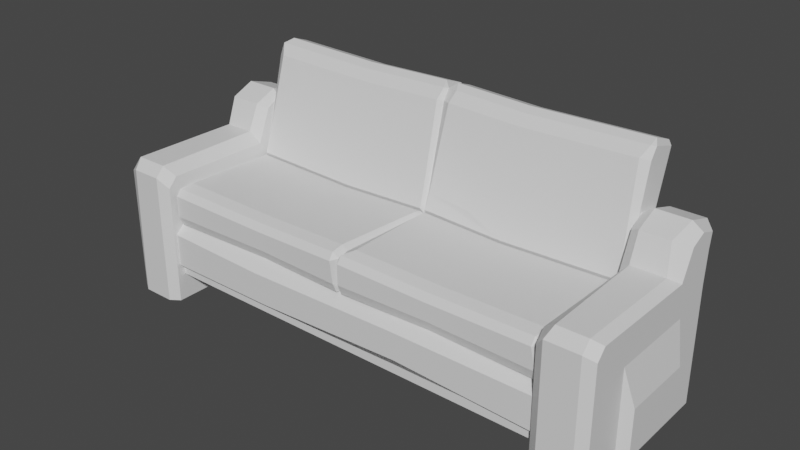 # Source: 05_couch.blend  (saved by Blender 3.3.6; exported with 4.5.12 LTS)
import bpy
from mathutils import Matrix  # noqa: F401  (used for matrix-valued properties, if any)

bpy.ops.wm.read_factory_settings(use_empty=True)
scene = bpy.context.scene
scene.name = 'Scene'

# ---- collections
col_collection = bpy.data.collections.new('Collection'); scene.collection.children.link(col_collection)

# ---- materials (node trees are filled in below, after node groups)
mat_part_a = bpy.data.materials.new('Part_A')
mat_part_a.use_transparent_shadow = False

# ---- material node trees
mat_part_a.use_nodes = True; mat_part_a.node_tree.nodes.clear()
_N = mat_part_a.node_tree.nodes; _L = mat_part_a.node_tree.links
n0 = _N.new('ShaderNodeBsdfPrincipled'); n0.name = 'Principled BSDF'; n0.location = (10, 300)
n0.distribution = 'GGX'
n0.subsurface_method = 'RANDOM_WALK_SKIN'
n0.inputs[3].default_value = 1.45
n0.inputs[27].default_value = (0.0, 0.0, 0.0, 1.0)
n0.inputs[28].default_value = 1.0
n1 = _N.new('ShaderNodeOutputMaterial'); n1.name = 'Material Output'; n1.location = (300, 300)
_L.new(n0.outputs[0], n1.inputs[0])
n1.is_active_output = True

# ---- world
world_world = bpy.data.worlds.new('World'); scene.world = world_world
world_world.use_nodes = True; world_world.node_tree.nodes.clear()
_N = world_world.node_tree.nodes; _L = world_world.node_tree.links
n0 = _N.new('ShaderNodeOutputWorld'); n0.name = 'World Output'; n0.location = (300, 300)
n1 = _N.new('ShaderNodeBackground'); n1.name = 'Background'; n1.location = (10, 300)
n1.inputs[0].default_value = (0.05088, 0.05088, 0.05088, 1.0)
_L.new(n1.outputs[0], n0.inputs[0])
n0.is_active_output = True
world_world.color = (0.05088, 0.05088, 0.05088)
world_world.use_sun_shadow = False
world_world.sun_shadow_jitter_overblur = 0.0

# ---- meshes
me_x = bpy.data.meshes.new('메쉬')
me_x.from_pydata([(-93.6, 37.34, 35.47), (93.6, 37.34, 35.47), (-93.6, 37.34, 30.3), (93.6, 37.34, 30.3), (-93.6, 16.57, 38.01), (93.6, 16.57, 38.01), (-93.6, 12.45, 38.01), (93.6, 12.45, 38.01), (-93.6, 3.489, 8.418), (93.6, 3.489, 8.418), (93.6, 11.19, 8.418), (-93.6, 11.19, 8.418), (93.6, 17.82, 40.37), (-93.6, 17.82, 40.37), (93.6, 32.66, 40.37), (-93.6, 32.66, 40.37), (28.11, 3.489, 8.418), (28.11, 11.19, 8.418), (28.11, 12.45, 38.01), (28.11, 16.57, 38.01), (30.2, 20.45, 40.37), (28.11, 32.66, 40.37), (28.11, 37.34, 35.47), (28.11, 37.34, 30.3), (-39.13, 3.489, 8.418), (-39.13, 11.19, 8.418), (-39.13, 12.45, 38.01), (-39.13, 16.57, 38.01), (-39.13, 17.82, 40.37), (-44.16, 31.22, 40.37), (-39.13, 37.34, 35.47), (-39.13, 37.34, 30.3), (-93.6, 3.489, -22.36), (93.2, 3.489, -22.36), (-93.6, 55.9, -22.36), (93.2, 55.9, -22.36), (-93.6, 50.07, -32.0), (93.2, 50.07, -32.0), (-93.6, 3.489, -32.0), (93.2, 3.489, -32.0), (-4.61, 55.9, -22.36), (28.5, 46.2, -32.0), (-4.61, 3.489, -32.0), (-4.61, 3.489, -22.36), (-0.1748, 37.07, 34.04), (1.078, 37.07, 37.1), (1.078, 41.84, 39.06), (92.13, 37.07, 37.1), (93.6, 37.07, 35.68), (92.13, 41.84, 39.06), (1.078, 54.1, 36.59), (-0.1748, 52.14, 36.59), (1.078, 51.16, 39.06), (93.6, 52.14, 36.59), (90.01, 54.1, 36.59), (90.01, 51.16, 39.06), (-0.1749, 51.4, -15.94), (-0.1748, 51.16, -14.0), (1.078, 53.12, -14.0), (93.6, 51.16, -14.0), (93.6, 51.4, -15.94), (92.13, 53.12, -14.0), (92.13, 55.39, 31.45), (4.25, 55.39, 31.45), (-0.1748, 53.43, 31.45), (93.6, 53.43, 31.45), (-93.6, 37.07, 35.68), (-92.48, 37.07, 37.1), (-92.48, 41.42, 39.06), (-1.428, 37.07, 37.1), (-1.428, 41.42, 39.06), (-92.48, 54.1, 36.59), (-93.6, 52.14, 36.59), (-92.48, 51.16, 39.06), (-3.326, 54.1, 36.59), (-2.904, 51.16, 39.06), (-93.6, 51.4, -15.94), (-93.6, 51.16, -14.0), (-92.48, 53.12, -14.0), (-1.428, 53.12, -14.0), (-2.817, 55.39, 31.45), (-90.19, 55.39, 31.45), (-93.6, 53.43, 31.45), (-0.1748, 49.99, -28.09), (1.078, 49.42, -29.97), (92.13, 49.42, -29.97), (93.6, 49.99, -28.09), (1.078, 54.08, -14.61), (-0.1748, 53.51, -16.48), (93.6, 53.51, -16.48), (92.13, 54.08, -14.61), (2.852, 104.7, -33.52), (-0.1748, 102.4, -31.3), (4.985, 103.0, -29.43), (93.6, 102.4, -31.3), (92.13, 104.7, -33.52), (92.13, 103.0, -29.43), (1.078, 98.33, -44.79), (-0.1748, 98.9, -42.91), (1.078, 100.8, -43.48), (93.6, 98.9, -42.91), (92.13, 98.33, -44.79), (92.13, 100.8, -43.48), (93.6, 97.72, -28.14), (93.6, 82.59, -37.97), (92.13, 82.03, -39.85), (1.078, 82.03, -39.85), (-0.1748, 82.59, -37.97), (-0.1748, 97.72, -28.14), (3.506, 98.29, -26.27), (89.67, 98.29, -26.27), (-93.6, 49.99, -28.09), (-92.48, 49.42, -29.97), (-1.428, 49.42, -29.97), (-92.48, 54.08, -14.61), (-93.6, 53.51, -16.48), (-1.428, 54.08, -14.61), (-90.19, 104.7, -33.52), (-93.6, 102.4, -31.3), (-92.48, 103.0, -29.43), (-3.191, 104.7, -33.52), (-1.428, 103.0, -29.43), (-92.48, 98.33, -44.79), (-93.6, 98.9, -42.91), (-92.48, 100.8, -43.48), (-1.428, 98.33, -44.79), (-3.191, 100.8, -43.48), (-1.428, 82.03, -39.85), (-92.48, 82.03, -39.85), (-93.6, 82.59, -37.97), (-93.6, 97.72, -28.14), (-90.19, 98.29, -26.27), (-2.45, 98.29, -26.27), (-93.6, 60.57, -18.86), (-92.01, 61.13, -16.99), (-1.636, 61.13, -16.99), (-0.1748, 60.57, -18.86), (1.574, 61.13, -16.99), (91.63, 61.13, -16.99), (93.6, 60.57, -18.86), (-93.6, 51.61, -7.831), (-91.98, 53.57, -7.831), (-1.733, 53.57, -7.831), (-0.1748, 51.61, -7.831), (1.776, 53.57, -7.831), (92.13, 53.57, -7.831), (93.6, 51.61, -7.831), (39.06, 47.92, -29.97), (39.06, 82.03, -39.85), (36.85, 97.24, -44.45), (36.85, 99.69, -43.14), (37.88, 103.6, -33.19), (39.13, 101.9, -29.09), (37.24, 97.21, -25.93), (39.14, 59.63, -16.99), (39.06, 52.57, -14.61), (38.94, 49.9, -15.94), (39.06, 51.62, -14.0), (39.46, 52.07, -7.831), (45.53, 53.89, 30.09), (42.8, 52.6, 35.23), (42.8, 49.66, 37.7), (43.68, 41.84, 37.7), (43.68, 37.07, 35.74), (-42.04, 47.92, -29.97), (-42.04, 82.03, -39.85), (-43.23, 97.19, -44.79), (-44.21, 99.63, -43.48), (-43.19, 103.5, -33.52), (-43.23, 101.8, -29.43), (-42.78, 97.15, -26.27), (-41.95, 59.63, -16.99), (-42.04, 52.57, -14.61), (-41.85, 49.9, -15.94), (-42.04, 51.62, -14.0), (-49.82, 52.07, -6.542), (-41.79, 53.89, 30.14), (-43.09, 52.6, 35.28), (-42.86, 49.66, 37.75), (-42.04, 41.42, 37.75), (-42.04, 37.07, 35.79), (69.74, 53.52, -4.932), (-1.732, 53.1, -14.0), (-29.57, 53.12, -4.932), (-29.26, 61.66, -17.4), (-77.94, 59.12, -16.9), (20.78, 58.54, -18.01), (75.01, 62.6, -17.62), (17.43, 52.89, -5.536), (-74.38, 53.04, -10.06), (-121.0, 9.317, 19.63), (-117.1, 9.317, 23.02), (-121.0, 28.83, 19.63), (-117.1, 46.19, 23.02), (-121.0, 28.83, -13.43), (-117.1, 46.19, -16.82), (-121.0, 9.317, -13.43), (-117.1, 9.317, -16.82), (-112.8, 0.0, 44.79), (-93.6, 0.0, 41.75), (-111.6, 60.16, 44.79), (-93.6, 55.34, 41.75), (-112.8, 63.96, -10.95), (-93.6, 59.14, -12.05), (-112.8, 0.0, -15.96), (-93.6, 0.0, -15.96), (-112.8, 53.01, -36.91), (-93.6, 53.01, -34.14), (-93.6, 0.0, -34.14), (-112.8, 0.0, -36.91), (-112.8, 76.42, -15.54), (-93.6, 74.26, -18.34), (-93.6, 70.55, -38.08), (-112.8, 70.55, -40.85), (-112.8, 80.96, -26.24), (-93.6, 78.45, -25.38), (-93.6, 75.31, -36.03), (-112.8, 76.99, -38.79), (-112.8, 64.62, 40.62), (-93.6, 59.8, 37.58), (-117.1, 0.0, 42.06), (-117.1, 57.63, 42.06), (-117.1, 62.09, 37.89), (-117.1, 61.43, -14.78), (-117.1, 0.0, -15.96), (-117.1, 53.01, -33.11), (-117.1, 0.0, -33.11), (-117.1, 73.88, -20.51), (-117.1, 67.56, -33.96), (-117.1, 76.94, -27.44), (-117.1, 74.46, -35.0), (-112.8, 9.317, 44.79), (-117.1, 9.317, 42.06), (-117.1, 9.317, -17.32), (-117.1, 9.317, -33.11), (-112.8, 9.317, -36.91), (-93.6, 9.317, -34.14), (-93.6, 9.317, -15.96), (-93.6, 9.317, 41.75), (-97.88, 76.42, -15.54), (-97.88, 80.96, -26.24), (-97.88, 76.99, -38.79), (-97.88, 70.55, -40.85), (-97.88, 53.01, -36.91), (-97.88, 9.317, -36.91), (-97.88, 0.0, -36.91), (-97.88, 0.0, -15.96), (-97.88, 0.0, 44.79), (-97.88, 9.317, 44.79), (-97.88, 60.16, 44.79), (-97.88, 64.62, 40.62), (-99.04, 63.96, -10.95), (121.0, 9.317, 19.63), (117.1, 9.317, 23.02), (121.0, 28.83, 19.63), (117.1, 46.19, 23.02), (121.0, 28.83, -13.43), (117.1, 46.19, -16.82), (121.0, 9.317, -13.43), (117.1, 9.317, -16.82), (112.8, 0.0, 44.79), (93.6, 0.0, 41.75), (112.8, 60.16, 44.79), (93.6, 55.34, 41.75), (112.8, 63.96, -10.95), (93.6, 59.14, -12.05), (112.8, 0.0, -15.96), (93.6, 0.0, -15.96), (112.8, 53.01, -36.91), (93.6, 53.01, -34.14), (93.6, 0.0, -34.14), (112.8, 0.0, -36.91), (110.9, 76.42, -15.54), (93.6, 74.26, -18.34), (93.6, 70.55, -38.08), (112.8, 70.55, -40.85), (112.8, 80.96, -26.24), (93.6, 78.45, -25.38), (93.6, 75.31, -36.03), (112.8, 76.99, -38.79), (112.8, 64.62, 40.62), (93.6, 59.8, 37.58), (117.1, 0.0, 42.06), (117.1, 57.63, 42.06), (117.1, 62.09, 37.89), (117.1, 61.43, -14.78), (117.1, 0.0, -15.96), (117.1, 53.01, -33.11), (117.1, 0.0, -33.11), (117.1, 73.88, -20.51), (117.1, 67.56, -33.96), (117.1, 76.94, -27.44), (117.1, 74.46, -35.0), (112.8, 9.317, 44.79), (117.1, 9.317, 42.06), (117.1, 9.317, -17.32), (117.1, 9.317, -33.11), (112.8, 9.317, -36.91), (93.6, 9.317, -34.14), (93.6, 9.317, -15.96), (93.6, 9.317, 41.75), (97.88, 76.42, -15.54), (97.88, 80.96, -26.24), (97.88, 76.99, -38.79), (97.88, 70.55, -40.85), (97.88, 53.01, -36.91), (97.88, 9.317, -36.91), (97.88, 0.0, -36.91), (97.88, 0.0, -15.96), (97.88, 0.0, 44.79), (97.88, 9.317, 44.79), (97.88, 60.16, 44.79), (99.65, 64.62, 40.62), (97.88, 63.96, -10.95)], [], [(8, 24, 25, 11), (0, 30, 31, 2), (13, 28, 29, 15), (6, 26, 27, 4), (26, 6, 11, 25), (4, 27, 28, 13), (30, 0, 15, 29), (16, 9, 10, 17), (7, 18, 17, 10), (19, 18, 7, 5), (20, 19, 5, 12), (21, 20, 12, 14), (1, 22, 21, 14), (23, 22, 1, 3), (24, 16, 17, 25), (18, 26, 25, 17), (27, 26, 18, 19), (28, 27, 19, 20), (29, 28, 20, 21), (22, 30, 29, 21), (31, 30, 22, 23), (34, 40, 41, 36), (36, 41, 42, 38), (38, 42, 43, 32), (33, 39, 37, 35), (38, 32, 34, 36), (40, 35, 37, 41), (42, 41, 37, 39), (43, 42, 39, 33), (49, 55, 161, 162), (54, 62, 159, 160), (162, 163, 47, 49), (44, 46, 52, 51), (49, 48, 53, 55), (51, 50, 63, 64), (160, 161, 55, 54), (54, 53, 65, 62), (156, 157, 61, 60), (44, 45, 46), (47, 48, 49), (50, 51, 52), (53, 54, 55), (56, 57, 58), (59, 60, 61), (157, 181, 145, 61), (57, 143, 144, 58), (61, 145, 146, 59), (70, 75, 178, 179), (74, 80, 176, 177), (179, 180, 69, 70), (66, 68, 73, 72), (70, 44, 51, 75), (72, 71, 81, 82), (177, 178, 75, 74), (74, 51, 64, 80), (173, 174, 182, 79, 56), (66, 67, 68), (69, 44, 70), (71, 72, 73), (51, 74, 75), (76, 77, 78), (57, 56, 79), (182, 183, 142, 79), (77, 140, 141, 78), (79, 142, 143, 57), (149, 101, 105, 148), (110, 96, 152, 153), (95, 102, 150, 151), (106, 107, 98, 97), (104, 105, 101, 100), (108, 109, 93, 92), (155, 156, 60, 90), (110, 103, 94, 96), (92, 91, 99, 98), (151, 152, 96, 95), (95, 94, 100, 102), (149, 150, 102, 101), (87, 88, 56), (89, 90, 60), (91, 92, 93), (94, 95, 96), (97, 98, 99), (100, 101, 102), (85, 105, 104, 86), (148, 105, 85, 147), (83, 107, 106, 84), (137, 109, 108, 136), (110, 153, 154, 187), (139, 103, 110, 138), (166, 125, 127, 165), (132, 121, 169, 170), (120, 126, 167, 168), (128, 129, 123, 122), (107, 127, 125, 98), (130, 131, 119, 118), (172, 173, 56, 116), (132, 108, 92, 121), (118, 117, 124, 123), (168, 169, 121, 120), (120, 92, 98, 126), (166, 167, 126, 125), (114, 115, 76), (88, 116, 56), (117, 118, 119), (92, 120, 121), (122, 123, 124), (98, 125, 126), (113, 127, 107, 83), (165, 127, 113, 164), (111, 129, 128, 112), (134, 131, 130, 133), (132, 170, 171, 184), (136, 108, 132, 135), (114, 134, 133, 115), (172, 184, 171), (88, 136, 135, 116), (87, 137, 136, 88), (90, 187, 154, 155), (89, 139, 138, 90), (140, 82, 81, 141), (176, 80, 142, 183), (143, 142, 80, 64), (144, 143, 64, 63), (181, 62, 145), (146, 145, 62, 65), (106, 148, 147, 84), (97, 149, 148, 106), (97, 99, 150, 149), (151, 150, 99, 91), (91, 93, 152, 151), (153, 152, 93, 109), (186, 109, 137), (155, 186, 137, 87), (87, 56, 156, 155), (56, 58, 157, 156), (144, 188, 157, 58), (63, 159, 158, 188), (160, 159, 63, 50), (50, 52, 161, 160), (162, 161, 52, 46), (46, 45, 163, 162), (128, 165, 164, 112), (122, 166, 165, 128), (122, 124, 167, 166), (168, 167, 124, 117), (117, 119, 169, 168), (170, 169, 119, 131), (185, 170, 131, 134), (172, 171, 185, 114), (114, 76, 173, 172), (76, 78, 174, 173), (141, 189, 78), (189, 176, 175), (177, 176, 81, 71), (71, 73, 178, 177), (179, 178, 73, 68), (68, 67, 180, 179), (158, 181, 157), (159, 62, 181, 158), (175, 183, 182, 174), (176, 183, 175), (135, 184, 172, 116), (132, 184, 135), (114, 185, 134), (171, 170, 185), (155, 154, 186), (154, 153, 109, 186), (138, 187, 90), (110, 187, 138), (157, 188, 158), (63, 188, 144), (81, 176, 189, 141), (78, 189, 175, 174), (103, 139, 86, 104), (94, 103, 104, 100), (130, 118, 123, 129), (133, 130, 129, 111), (190, 191, 193, 192), (192, 193, 195, 194), (194, 195, 197, 196), (196, 197, 191, 190), (196, 190, 192, 194), (198, 247, 248, 231), (200, 249, 250, 218), (235, 244, 245, 209), (246, 247, 198, 204), (237, 238, 199, 205), (224, 220, 232, 233), (214, 240, 241, 217), (237, 205, 208, 236), (246, 204, 209, 245), (224, 233, 234, 226), (202, 251, 239, 210), (203, 207, 212, 211), (243, 206, 213, 242), (225, 223, 227, 228), (210, 239, 240, 214), (211, 212, 216, 215), (242, 213, 217, 241), (228, 227, 229, 230), (202, 218, 250, 251), (198, 231, 232, 220), (200, 218, 222, 221), (235, 209, 226, 234), (209, 204, 224, 226), (202, 210, 227, 223), (213, 206, 225, 228), (210, 214, 229, 227), (214, 217, 230, 229), (217, 213, 228, 230), (218, 202, 223, 222), (224, 204, 198, 220), (231, 200, 221, 232), (232, 221, 222, 223, 233), (234, 233, 223, 225), (206, 235, 234, 225), (206, 243, 244, 235), (203, 237, 236, 207), (219, 201, 238, 237, 203), (231, 248, 249, 200), (239, 211, 215, 240), (241, 240, 215, 216), (212, 242, 241, 216), (207, 243, 242, 212), (244, 243, 207, 236), (245, 244, 236, 208), (205, 246, 245, 208), (205, 199, 247, 246), (248, 247, 199, 238), (249, 248, 238, 201), (250, 249, 201, 219), (251, 250, 219, 203), (239, 251, 203, 211), (252, 254, 255, 253), (254, 256, 257, 255), (256, 258, 259, 257), (258, 252, 253, 259), (258, 256, 254, 252), (260, 293, 310, 309), (262, 280, 312, 311), (297, 271, 307, 306), (276, 279, 303, 302), (299, 298, 270, 267), (308, 307, 271, 266), (286, 288, 296, 295), (264, 272, 301, 313), (265, 273, 274, 269), (305, 304, 275, 268), (287, 290, 289, 285), (272, 276, 302, 301), (273, 277, 278, 274), (304, 303, 279, 275), (290, 292, 291, 289), (282, 286, 295, 294), (308, 266, 260, 309), (299, 267, 261, 300), (264, 313, 312, 280), (282, 260, 266, 286), (260, 282, 294, 293), (262, 283, 284, 280), (297, 296, 288, 271), (271, 288, 286, 266), (264, 285, 289, 272), (275, 290, 287, 268), (272, 289, 291, 276), (276, 291, 292, 279), (279, 292, 290, 275), (280, 284, 285, 264), (293, 294, 283, 262), (294, 295, 285, 284, 283), (296, 287, 285, 295), (268, 287, 296, 297), (268, 297, 306, 305), (265, 269, 298, 299), (281, 265, 299, 300, 263), (293, 262, 311, 310), (301, 302, 277, 273), (303, 278, 277, 302), (274, 278, 303, 304), (269, 274, 304, 305), (306, 298, 269, 305), (307, 270, 298, 306), (267, 270, 307, 308), (261, 267, 308, 309), (310, 300, 261, 309), (311, 263, 300, 310), (312, 281, 263, 311), (313, 265, 281, 312), (301, 273, 265, 313), (24, 8, 32, 43), (9, 16, 43, 33), (24, 43, 16)])
me_x.polygons.foreach_set('use_smooth', [True] * 292)
_k = set([(0, 30), (1, 22), (4, 27), (5, 19), (6, 26), (7, 18), (8, 24), (9, 16), (10, 17), (11, 25), (12, 20), (13, 28), (14, 21), (15, 29), (16, 24), (17, 25), (18, 26), (19, 27), (20, 28), (21, 29), (22, 30), (32, 38), (32, 43), (33, 39), (34, 36), (35, 37), (36, 38), (36, 41), (37, 39), (37, 41), (38, 42), (39, 42), (44, 46), (44, 51), (44, 70), (45, 46), (46, 52), (46, 162), (47, 49), (48, 49), (49, 55), (49, 162), (50, 51), (50, 52), (50, 63), (50, 160), (51, 52), (51, 64), (51, 74), (51, 75), (52, 161), (53, 54), (53, 55), (54, 55), (54, 62), (54, 160), (55, 161), (56, 57), (56, 58), (56, 79), (56, 87), (56, 88), (56, 116), (56, 156), (56, 173), (57, 58), (57, 79), (57, 143), (58, 144), (58, 157), (59, 61), (60, 61), (60, 90), (60, 156), (61, 145), (61, 157), (62, 65), (62, 145), (62, 159), (63, 64), (63, 144), (63, 159), (64, 80), (64, 143), (66, 68), (67, 68), (68, 73), (68, 179), (69, 70), (70, 75), (70, 179), (71, 72), (71, 73), (71, 81), (71, 177), (72, 73), (73, 178), (74, 75), (74, 80), (74, 177), (75, 178), (76, 78), (76, 114), (76, 173), (77, 78), (78, 141), (78, 174), (79, 142), (79, 182), (80, 142), (80, 176), (81, 82), (81, 141), (81, 176), (83, 107), (84, 106), (85, 105), (86, 104), (87, 88), (87, 137), (87, 155), (88, 116), (88, 136), (89, 90), (90, 138), (90, 155), (91, 92), (91, 93), (91, 99), (91, 151), (92, 93), (92, 98), (92, 108), (92, 120), (92, 121), (93, 109), (93, 152), (94, 95), (94, 96), (94, 100), (94, 103), (95, 96), (95, 102), (95, 151), (96, 110), (96, 152), (97, 98), (97, 99), (97, 106), (97, 149), (98, 99), (98, 107), (98, 125), (98, 126), (99, 150), (100, 101), (100, 102), (100, 104), (101, 102), (101, 105), (101, 149), (102, 150), (103, 110), (103, 139), (108, 109), (108, 132), (108, 136), (109, 137), (109, 153), (110, 138), (110, 153), (111, 129), (112, 128), (113, 127), (114, 115), (114, 134), (114, 172), (116, 135), (116, 172), (117, 118), (117, 119), (117, 124), (117, 168), (118, 119), (118, 123), (118, 130), (119, 131), (119, 169), (120, 121), (120, 126), (120, 168), (121, 132), (121, 169), (122, 123), (122, 124), (122, 128), (122, 166), (123, 124), (123, 129), (124, 167), (125, 126), (125, 127), (125, 166), (126, 167), (127, 165), (128, 165), (130, 131), (130, 133), (131, 134), (131, 170), (132, 135), (132, 170), (138, 139), (174, 182), (190, 191), (190, 192), (190, 196), (192, 193), (192, 194), (194, 195), (194, 196), (196, 197), (198, 220), (198, 231), (198, 247), (199, 205), (199, 238), (199, 247), (200, 218), (200, 221), (200, 231), (200, 249), (201, 219), (201, 238), (201, 249), (202, 210), (202, 218), (202, 223), (202, 251), (203, 211), (203, 219), (203, 251), (205, 208), (206, 213), (206, 225), (206, 235), (206, 243), (207, 212), (207, 236), (207, 243), (208, 236), (208, 245), (209, 226), (209, 235), (209, 245), (210, 214), (210, 227), (210, 239), (211, 215), (211, 239), (212, 216), (212, 242), (213, 217), (213, 228), (213, 242), (214, 217), (214, 229), (214, 240), (215, 216), (215, 240), (216, 241), (217, 230), (217, 241), (218, 222), (218, 250), (219, 250), (220, 224), (220, 232), (221, 222), (221, 232), (222, 223), (223, 227), (224, 226), (225, 228), (225, 234), (226, 234), (227, 229), (228, 230), (229, 230), (231, 232), (239, 240), (239, 251), (240, 241), (241, 242), (242, 243), (243, 244), (244, 245), (247, 248), (248, 249), (249, 250), (250, 251), (252, 253), (252, 254), (252, 258), (254, 255), (254, 256), (256, 257), (256, 258), (258, 259), (260, 282), (260, 293), (260, 309), (261, 267), (261, 300), (261, 309), (262, 280), (262, 283), (262, 293), (262, 311), (263, 281), (263, 300), (263, 311), (264, 272), (264, 280), (264, 285), (264, 313), (265, 273), (265, 281), (265, 313), (267, 270), (268, 275), (268, 287), (268, 297), (268, 305), (269, 274), (269, 298), (269, 305), (270, 298), (270, 307), (271, 288), (271, 297), (271, 307), (272, 276), (272, 289), (272, 301), (273, 277), (273, 301), (274, 278), (274, 304), (275, 279), (275, 290), (275, 304), (276, 279), (276, 291), (276, 302), (277, 278), (277, 302), (278, 303), (279, 292), (279, 303), (280, 284), (280, 312), (281, 312), (282, 286), (282, 294), (283, 284), (283, 294), (284, 285), (285, 289), (286, 288), (287, 290), (287, 296), (288, 296), (289, 291), (290, 292), (291, 292), (301, 302), (301, 313), (302, 303), (303, 304), (304, 305), (305, 306), (306, 307), (309, 310), (310, 311), (311, 312), (312, 313)])
me_x.attributes.new('sharp_edge', 'BOOLEAN', 'EDGE').data.foreach_set('value', [ (min(e.vertices), max(e.vertices)) in _k for e in me_x.edges])
_uv = me_x.uv_layers.new(name='map1')
_uv.uv.foreach_set('vector', [0.2342, 0.2777, 0.2342, 0.2777, 0.2342, 0.2777, 0.2342, 0.2777, 0.2694, 0.2777, 0.2694, 0.2777, 0.2694, 0.2777, 0.2694, 0.2777, 0.2694, 0.2777, 0.2694, 0.2777, 0.2694, 0.2777, 0.2694, 0.2777, 0.04764, 0.2086, 0.04764, 0.2086, 0.04764, 0.2086, 0.04764, 0.2086, 0.2342, 0.2777, 0.2342, 0.2777, 0.2342, 0.2777, 0.2342, 0.2777, 0.2694, 0.2777, 0.2694, 0.2777, 0.2694, 0.2777, 0.2694, 0.2777, 0.2694, 0.2777, 0.2694, 0.2777, 0.2694, 0.2777, 0.2694, 0.2777, 0.2342, 0.2777, 0.2342, 0.2777, 0.2342, 0.2777, 0.2342, 0.2777, 0.2342, 0.2777, 0.2342, 0.2777, 0.2342, 0.2777, 0.2342, 0.2777, 0.04764, 0.2086, 0.04764, 0.2086, 0.04764, 0.2086, 0.04764, 0.2086, 0.2694, 0.2777, 0.2694, 0.2777, 0.2694, 0.2777, 0.2694, 0.2777, 0.2694, 0.2777, 0.2694, 0.2777, 0.2694, 0.2777, 0.2694, 0.2777, 0.2694, 0.2777, 0.2694, 0.2777, 0.2694, 0.2777, 0.2694, 0.2777, 0.2694, 0.2777, 0.2694, 0.2777, 0.2694, 0.2777, 0.2694, 0.2777, 0.2342, 0.2777, 0.2342, 0.2777, 0.2342, 0.2777, 0.2342, 0.2777, 0.2342, 0.2777, 0.2342, 0.2777, 0.2342, 0.2777, 0.2342, 0.2777, 0.04764, 0.2086, 0.04764, 0.2086, 0.04764, 0.2086, 0.04764, 0.2086, 0.2694, 0.2777, 0.2694, 0.2777, 0.2694, 0.2777, 0.2694, 0.2777, 0.2694, 0.2777, 0.2694, 0.2777, 0.2694, 0.2777, 0.2694, 0.2777, 0.2694, 0.2777, 0.2694, 0.2777, 0.2694, 0.2777, 0.2694, 0.2777, 0.2694, 0.2777, 0.2694, 0.2777, 0.2694, 0.2777, 0.2694, 0.2777, 0.2348, 0.2994, 0.2348, 0.2994, 0.2348, 0.2994, 0.2348, 0.2994, 0.2348, 0.2994, 0.2348, 0.2994, 0.2348, 0.2994, 0.2348, 0.2994, 0.2348, 0.2994, 0.2348, 0.2994, 0.2348, 0.2994, 0.2348, 0.2994, 0.2348, 0.2994, 0.2348, 0.2994, 0.2348, 0.2994, 0.2348, 0.2994, 0.2348, 0.2994, 0.2348, 0.2994, 0.2348, 0.2994, 0.2348, 0.2994, 0.2348, 0.2994, 0.2348, 0.2994, 0.2348, 0.2994, 0.2348, 0.2994, 0.2348, 0.2994, 0.2348, 0.2994, 0.2348, 0.2994, 0.2348, 0.2994, 0.2348, 0.2994, 0.2348, 0.2994, 0.2348, 0.2994, 0.2348, 0.2994, 0.2087, 0.3045, 0.2087, 0.3045, 0.2087, 0.3045, 0.2087, 0.3045, 0.2087, 0.3045, 0.2087, 0.3045, 0.2087, 0.3045, 0.2087, 0.3045, 0.2087, 0.3045, 0.2087, 0.3045, 0.2087, 0.3045, 0.2087, 0.3045, 0.2087, 0.3045, 0.2087, 0.3045, 0.2087, 0.3045, 0.2087, 0.3045, 0.2087, 0.3045, 0.2087, 0.3045, 0.2087, 0.3045, 0.2087, 0.3045, 0.2087, 0.3045, 0.2087, 0.3045, 0.2087, 0.3045, 0.2087, 0.3045, 0.2087, 0.3045, 0.2087, 0.3045, 0.2087, 0.3045, 0.2087, 0.3045, 0.2087, 0.3045, 0.2087, 0.3045, 0.2087, 0.3045, 0.2087, 0.3045, 0.2091, 0.2793, 0.2091, 0.2793, 0.2091, 0.2793, 0.2091, 0.2793, 0.2087, 0.3045, 0.2087, 0.3045, 0.2087, 0.3045, 0.2087, 0.3045, 0.2087, 0.3045, 0.2087, 0.3045, 0.2087, 0.3045, 0.2087, 0.3045, 0.2087, 0.3045, 0.2087, 0.3045, 0.2087, 0.3045, 0.2087, 0.3045, 0.2091, 0.2793, 0.2091, 0.2793, 0.2091, 0.2793, 0.2091, 0.2793, 0.2091, 0.2793, 0.2091, 0.2793, 0.2091, 0.2793, 0.2091, 0.2793, 0.2091, 0.2793, 0.2091, 0.2793, 0.2091, 0.2793, 0.2091, 0.2793, 0.2091, 0.2793, 0.2091, 0.2793, 0.2091, 0.2793, 0.2091, 0.2793, 0.2091, 0.2793, 0.2091, 0.2793, 0.2087, 0.3045, 0.2087, 0.3045, 0.2087, 0.3045, 0.2087, 0.3045, 0.2087, 0.3045, 0.2087, 0.3045, 0.2087, 0.3045, 0.2087, 0.3045, 0.2087, 0.3045, 0.2087, 0.3045, 0.2087, 0.3045, 0.2087, 0.3045, 0.2087, 0.3045, 0.2087, 0.3045, 0.2087, 0.3045, 0.2087, 0.3045, 0.2087, 0.3045, 0.2087, 0.3045, 0.2087, 0.3045, 0.2087, 0.3045, 0.2087, 0.3045, 0.2087, 0.3045, 0.2087, 0.3045, 0.2087, 0.3045, 0.2087, 0.3045, 0.2087, 0.3045, 0.2087, 0.3045, 0.2087, 0.3045, 0.2087, 0.3045, 0.2087, 0.3045, 0.2087, 0.3045, 0.2087, 0.3045, 0.2091, 0.2793, 0.2091, 0.2793, 0.2091, 0.2793, 0.2091, 0.2793, 0.2091, 0.2793, 0.2087, 0.3045, 0.2087, 0.3045, 0.2087, 0.3045, 0.2087, 0.3045, 0.2087, 0.3045, 0.2087, 0.3045, 0.2087, 0.3045, 0.2087, 0.3045, 0.2087, 0.3045, 0.2087, 0.3045, 0.2087, 0.3045, 0.2087, 0.3045, 0.2091, 0.2793, 0.2091, 0.2793, 0.2091, 0.2793, 0.2091, 0.2793, 0.2091, 0.2793, 0.2091, 0.2793, 0.2091, 0.2793, 0.2091, 0.2793, 0.2091, 0.2793, 0.2091, 0.2793, 0.2091, 0.2793, 0.2091, 0.2793, 0.2091, 0.2793, 0.2091, 0.2793, 0.2091, 0.2793, 0.2091, 0.2793, 0.2091, 0.2793, 0.2091, 0.2793, 0.2087, 0.3045, 0.2087, 0.3045, 0.2087, 0.3045, 0.2087, 0.3045, 0.2087, 0.3045, 0.2087, 0.3045, 0.2087, 0.3045, 0.2087, 0.3045, 0.2087, 0.3045, 0.2087, 0.3045, 0.2087, 0.3045, 0.2087, 0.3045, 0.2087, 0.3045, 0.2087, 0.3045, 0.2087, 0.3045, 0.2087, 0.3045, 0.2087, 0.3045, 0.2087, 0.3045, 0.2087, 0.3045, 0.2087, 0.3045, 0.2087, 0.3045, 0.2087, 0.3045, 0.2087, 0.3045, 0.2087, 0.3045, 0.2091, 0.2793, 0.2091, 0.2793, 0.2091, 0.2793, 0.2091, 0.2793, 0.2087, 0.3045, 0.2087, 0.3045, 0.2087, 0.3045, 0.2087, 0.3045, 0.2087, 0.3045, 0.2087, 0.3045, 0.2087, 0.3045, 0.2087, 0.3045, 0.2087, 0.3045, 0.2087, 0.3045, 0.2087, 0.3045, 0.2087, 0.3045, 0.2087, 0.3045, 0.2087, 0.3045, 0.2087, 0.3045, 0.2087, 0.3045, 0.2087, 0.3045, 0.2087, 0.3045, 0.2087, 0.3045, 0.2087, 0.3045, 0.2091, 0.2793, 0.2091, 0.2793, 0.2091, 0.2793, 0.2091, 0.2793, 0.2091, 0.2793, 0.2091, 0.2793, 0.2087, 0.3045, 0.2087, 0.3045, 0.2087, 0.3045, 0.2087, 0.3045, 0.2087, 0.3045, 0.2087, 0.3045, 0.2087, 0.3045, 0.2087, 0.3045, 0.2087, 0.3045, 0.2087, 0.3045, 0.2087, 0.3045, 0.2087, 0.3045, 0.2087, 0.3045, 0.2087, 0.3045, 0.2087, 0.3045, 0.2087, 0.3045, 0.2087, 0.3045, 0.2087, 0.3045, 0.2087, 0.3045, 0.2087, 0.3045, 0.2087, 0.3045, 0.2087, 0.3045, 0.2087, 0.3045, 0.2087, 0.3045, 0.2087, 0.3045, 0.2087, 0.3045, 0.2087, 0.3045, 0.2087, 0.3045, 0.2087, 0.3045, 0.2087, 0.3045, 0.2087, 0.3045, 0.2087, 0.3045, 0.2087, 0.3045, 0.2087, 0.3045, 0.2087, 0.3045, 0.2087, 0.3045, 0.2087, 0.3045, 0.2087, 0.3045, 0.2087, 0.3045, 0.2087, 0.3045, 0.2087, 0.3045, 0.2087, 0.3045, 0.2087, 0.3045, 0.2087, 0.3045, 0.2087, 0.3045, 0.2087, 0.3045, 0.2087, 0.3045, 0.2087, 0.3045, 0.2087, 0.3045, 0.2087, 0.3045, 0.2087, 0.3045, 0.2087, 0.3045, 0.2087, 0.3045, 0.2087, 0.3045, 0.2087, 0.3045, 0.2087, 0.3045, 0.2087, 0.3045, 0.2087, 0.3045, 0.2087, 0.3045, 0.2087, 0.3045, 0.2091, 0.2793, 0.2091, 0.2793, 0.2091, 0.2793, 0.2091, 0.2793, 0.2087, 0.3045, 0.2087, 0.3045, 0.2087, 0.3045, 0.2087, 0.3045, 0.2087, 0.3045, 0.2087, 0.3045, 0.2087, 0.3045, 0.2087, 0.3045, 0.2087, 0.3045, 0.2087, 0.3045, 0.2087, 0.3045, 0.2087, 0.3045, 0.2087, 0.3045, 0.2087, 0.3045, 0.2087, 0.3045, 0.2087, 0.3045, 0.2087, 0.3045, 0.2087, 0.3045, 0.2087, 0.3045, 0.2087, 0.3045, 0.2091, 0.2793, 0.2091, 0.2793, 0.2091, 0.2793, 0.2091, 0.2793, 0.2091, 0.2793, 0.2091, 0.2793, 0.2087, 0.3045, 0.2087, 0.3045, 0.2087, 0.3045, 0.2087, 0.3045, 0.2087, 0.3045, 0.2087, 0.3045, 0.2087, 0.3045, 0.2087, 0.3045, 0.2087, 0.3045, 0.2087, 0.3045, 0.2087, 0.3045, 0.2087, 0.3045, 0.2087, 0.3045, 0.2087, 0.3045, 0.2087, 0.3045, 0.2087, 0.3045, 0.2087, 0.3045, 0.2087, 0.3045, 0.2087, 0.3045, 0.2087, 0.3045, 0.2087, 0.3045, 0.2087, 0.3045, 0.2087, 0.3045, 0.2087, 0.3045, 0.2087, 0.3045, 0.2087, 0.3045, 0.2087, 0.3045, 0.2087, 0.3045, 0.2087, 0.3045, 0.2087, 0.3045, 0.2087, 0.3045, 0.2087, 0.3045, 0.2087, 0.3045, 0.2087, 0.3045, 0.2087, 0.3045, 0.2087, 0.3045, 0.2091, 0.2793, 0.2091, 0.2793, 0.2091, 0.2793, 0.2091, 0.2793, 0.2091, 0.2793, 0.2091, 0.2793, 0.2091, 0.2793, 0.2091, 0.2793, 0.2091, 0.2793, 0.2091, 0.2793, 0.2091, 0.2793, 0.2091, 0.2793, 0.2091, 0.2793, 0.2091, 0.2793, 0.2091, 0.2793, 0.2091, 0.2793, 0.2091, 0.2793, 0.2091, 0.2793, 0.2091, 0.2793, 0.2091, 0.2793, 0.2091, 0.2793, 0.2091, 0.2793, 0.2091, 0.2793, 0.2087, 0.3045, 0.2087, 0.3045, 0.2087, 0.3045, 0.2087, 0.3045, 0.2087, 0.3045, 0.2087, 0.3045, 0.2087, 0.3045, 0.2087, 0.3045, 0.2087, 0.3045, 0.2087, 0.3045, 0.2087, 0.3045, 0.2087, 0.3045, 0.2087, 0.3045, 0.2087, 0.3045, 0.2087, 0.3045, 0.2087, 0.3045, 0.2087, 0.3045, 0.2087, 0.3045, 0.2087, 0.3045, 0.2087, 0.3045, 0.2087, 0.3045, 0.2087, 0.3045, 0.2087, 0.3045, 0.2087, 0.3045, 0.2087, 0.3045, 0.2087, 0.3045, 0.2087, 0.3045, 0.2087, 0.3045, 0.2087, 0.3045, 0.2087, 0.3045, 0.2087, 0.3045, 0.2087, 0.3045, 0.2087, 0.3045, 0.2087, 0.3045, 0.2087, 0.3045, 0.2087, 0.3045, 0.2087, 0.3045, 0.2087, 0.3045, 0.2087, 0.3045, 0.2087, 0.3045, 0.2087, 0.3045, 0.2087, 0.3045, 0.2087, 0.3045, 0.2087, 0.3045, 0.2087, 0.3045, 0.2087, 0.3045, 0.2087, 0.3045, 0.2087, 0.3045, 0.2087, 0.3045, 0.2087, 0.3045, 0.2091, 0.2793, 0.2091, 0.2793, 0.2091, 0.2793, 0.2091, 0.2793, 0.2091, 0.2793, 0.2091, 0.2793, 0.2091, 0.2793, 0.2091, 0.2793, 0.2091, 0.2793, 0.2091, 0.2793, 0.2091, 0.2793, 0.2091, 0.2793, 0.2091, 0.2793, 0.2091, 0.2793, 0.2091, 0.2793, 0.2091, 0.2793, 0.2087, 0.3045, 0.2087, 0.3045, 0.2087, 0.3045, 0.2087, 0.3045, 0.2087, 0.3045, 0.2087, 0.3045, 0.2087, 0.3045, 0.2087, 0.3045, 0.2087, 0.3045, 0.2087, 0.3045, 0.2087, 0.3045, 0.2087, 0.3045, 0.2087, 0.3045, 0.2087, 0.3045, 0.2087, 0.3045, 0.2087, 0.3045, 0.2087, 0.3045, 0.2087, 0.3045, 0.2087, 0.3045, 0.2087, 0.3045, 0.2087, 0.3045, 0.2087, 0.3045, 0.2087, 0.3045, 0.2087, 0.3045, 0.2087, 0.3045, 0.2087, 0.3045, 0.2087, 0.3045, 0.2087, 0.3045, 0.2087, 0.3045, 0.2087, 0.3045, 0.2087, 0.3045, 0.2087, 0.3045, 0.2087, 0.3045, 0.2087, 0.3045, 0.2087, 0.3045, 0.2087, 0.3045, 0.2087, 0.3045, 0.2087, 0.3045, 0.2087, 0.3045, 0.2087, 0.3045, 0.2087, 0.3045, 0.2087, 0.3045, 0.2087, 0.3045, 0.2087, 0.3045, 0.2087, 0.3045, 0.2087, 0.3045, 0.2087, 0.3045, 0.2087, 0.3045, 0.2091, 0.2793, 0.2091, 0.2793, 0.2091, 0.2793, 0.2091, 0.2793, 0.2091, 0.2793, 0.2091, 0.2793, 0.2091, 0.2793, 0.2091, 0.2793, 0.2091, 0.2793, 0.2091, 0.2793, 0.2091, 0.2793, 0.2091, 0.2793, 0.2091, 0.2793, 0.2091, 0.2793, 0.2091, 0.2793, 0.2087, 0.3045, 0.2087, 0.3045, 0.2087, 0.3045, 0.2087, 0.3045, 0.2087, 0.3045, 0.2087, 0.3045, 0.2087, 0.3045, 0.2087, 0.3045, 0.2087, 0.3045, 0.2087, 0.3045, 0.2087, 0.3045, 0.2087, 0.3045, 0.2087, 0.3045, 0.2087, 0.3045, 0.2087, 0.3045, 0.2087, 0.3045, 0.2087, 0.3045, 0.2087, 0.3045, 0.2087, 0.3045, 0.2091, 0.2793, 0.2091, 0.2793, 0.2091, 0.2793, 0.2087, 0.3045, 0.2087, 0.3045, 0.2087, 0.3045, 0.2087, 0.3045, 0.2091, 0.2793, 0.2091, 0.2793, 0.2091, 0.2793, 0.2091, 0.2793, 0.2087, 0.3045, 0.2087, 0.3045, 0.2087, 0.3045, 0.2091, 0.2793, 0.2091, 0.2793, 0.2091, 0.2793, 0.2091, 0.2793, 0.2087, 0.3045, 0.2087, 0.3045, 0.2087, 0.3045, 0.2091, 0.2793, 0.2091, 0.2793, 0.2091, 0.2793, 0.2087, 0.3045, 0.2087, 0.3045, 0.2087, 0.3045, 0.2091, 0.2793, 0.2091, 0.2793, 0.2091, 0.2793, 0.2087, 0.3045, 0.2087, 0.3045, 0.2087, 0.3045, 0.2087, 0.3045, 0.2091, 0.2793, 0.2091, 0.2793, 0.2091, 0.2793, 0.2087, 0.3045, 0.2087, 0.3045, 0.2087, 0.3045, 0.2091, 0.2793, 0.2091, 0.2793, 0.2091, 0.2793, 0.2087, 0.3045, 0.2087, 0.3045, 0.2087, 0.3045, 0.2087, 0.3045, 0.2087, 0.3045, 0.2087, 0.3045, 0.2087, 0.3045, 0.2091, 0.2793, 0.2091, 0.2793, 0.2091, 0.2793, 0.2091, 0.2793, 0.2106, 0.3015, 0.2106, 0.3015, 0.2106, 0.3015, 0.2106, 0.3015, 0.2106, 0.3015, 0.2106, 0.3015, 0.2106, 0.3015, 0.2106, 0.3015, 0.2106, 0.3015, 0.2106, 0.3015, 0.2106, 0.3015, 0.2106, 0.3015, 0.2106, 0.3015, 0.2106, 0.3015, 0.2106, 0.3015, 0.2106, 0.3015, 0.2704, 0.2542, 0.2704, 0.2542, 0.2704, 0.2542, 0.2704, 0.2542, 0.2704, 0.2542, 0.2704, 0.2542, 0.2704, 0.2542, 0.2704, 0.2542, 0.2704, 0.2542, 0.2704, 0.2542, 0.2704, 0.2542, 0.2704, 0.2542, 0.2704, 0.2542, 0.2704, 0.2542, 0.2704, 0.2542, 0.2704, 0.2542, 0.2704, 0.2542, 0.2704, 0.2542, 0.2704, 0.2542, 0.2704, 0.2542, 0.2348, 0.2701, 0.2348, 0.2701, 0.2348, 0.2701, 0.2348, 0.2701, 0.2694, 0.2777, 0.2694, 0.2777, 0.2694, 0.2777, 0.2694, 0.2777, 0.2348, 0.2701, 0.2348, 0.2701, 0.2348, 0.2701, 0.2348, 0.2701, 0.2348, 0.2701, 0.2348, 0.2701, 0.2348, 0.2701, 0.2348, 0.2701, 0.2348, 0.2701, 0.2348, 0.2701, 0.2348, 0.2701, 0.2348, 0.2701, 0.2348, 0.2701, 0.2348, 0.2701, 0.2348, 0.2701, 0.2348, 0.2701, 0.2694, 0.2777, 0.2694, 0.2777, 0.2694, 0.2777, 0.2694, 0.2777, 0.2348, 0.2701, 0.2348, 0.2701, 0.2348, 0.2701, 0.2348, 0.2701, 0.2348, 0.2701, 0.2348, 0.2701, 0.2348, 0.2701, 0.2348, 0.2701, 0.2348, 0.2701, 0.2348, 0.2701, 0.2348, 0.2701, 0.2348, 0.2701, 0.2694, 0.2777, 0.2694, 0.2777, 0.2694, 0.2777, 0.2694, 0.2777, 0.2694, 0.2777, 0.2694, 0.2777, 0.2694, 0.2777, 0.2694, 0.2777, 0.2694, 0.2777, 0.2694, 0.2777, 0.2694, 0.2777, 0.2694, 0.2777, 0.2694, 0.2777, 0.2694, 0.2777, 0.2694, 0.2777, 0.2694, 0.2777, 0.2694, 0.2777, 0.2694, 0.2777, 0.2694, 0.2777, 0.2694, 0.2777, 0.2694, 0.2777, 0.2694, 0.2777, 0.2694, 0.2777, 0.2694, 0.2777, 0.2694, 0.2777, 0.2694, 0.2777, 0.2694, 0.2777, 0.2694, 0.2777, 0.2694, 0.2777, 0.2694, 0.2777, 0.2694, 0.2777, 0.2694, 0.2777, 0.2694, 0.2777, 0.2694, 0.2777, 0.2694, 0.2777, 0.2694, 0.2777, 0.2348, 0.2701, 0.2348, 0.2701, 0.2348, 0.2701, 0.2348, 0.2701, 0.2694, 0.2777, 0.2694, 0.2777, 0.2694, 0.2777, 0.2694, 0.2777, 0.2348, 0.2701, 0.2348, 0.2701, 0.2348, 0.2701, 0.2348, 0.2701, 0.2348, 0.2701, 0.2348, 0.2701, 0.2348, 0.2701, 0.2348, 0.2701, 0.2694, 0.2777, 0.2694, 0.2777, 0.2694, 0.2777, 0.2694, 0.2777, 0.2694, 0.2777, 0.2694, 0.2777, 0.2694, 0.2777, 0.2694, 0.2777, 0.2694, 0.2777, 0.2694, 0.2777, 0.2694, 0.2777, 0.2694, 0.2777, 0.2694, 0.2777, 0.2694, 0.2777, 0.2694, 0.2777, 0.2694, 0.2777, 0.2694, 0.2777, 0.2694, 0.2777, 0.2694, 0.2777, 0.2694, 0.2777, 0.2694, 0.2777, 0.2694, 0.2777, 0.2694, 0.2777, 0.2694, 0.2777, 0.2348, 0.2701, 0.2348, 0.2701, 0.2348, 0.2701, 0.2348, 0.2701, 0.2694, 0.2777, 0.2694, 0.2777, 0.2694, 0.2777, 0.2694, 0.2777, 0.2694, 0.2777, 0.2694, 0.2777, 0.2694, 0.2777, 0.2694, 0.2777, 0.2694, 0.2777, 0.2694, 0.2777, 0.2694, 0.2777, 0.2694, 0.2777, 0.2694, 0.2777, 0.2694, 0.2777, 0.2694, 0.2777, 0.2694, 0.2777, 0.2694, 0.2777, 0.2694, 0.2777, 0.2694, 0.2777, 0.2694, 0.2777, 0.2694, 0.2777, 0.2694, 0.2777, 0.2694, 0.2777, 0.2694, 0.2777, 0.2694, 0.2777, 0.2702, 0.3062, 0.2702, 0.3062, 0.2702, 0.3062, 0.2702, 0.3062, 0.2702, 0.3062, 0.2702, 0.3062, 0.2702, 0.3062, 0.2702, 0.3062, 0.2702, 0.3062, 0.2694, 0.2777, 0.2694, 0.2777, 0.2694, 0.2777, 0.2694, 0.2777, 0.2694, 0.2777, 0.2694, 0.2777, 0.2694, 0.2777, 0.2694, 0.2777, 0.2694, 0.2777, 0.2694, 0.2777, 0.2694, 0.2777, 0.2694, 0.2777, 0.2694, 0.2777, 0.2694, 0.2777, 0.2694, 0.2777, 0.2694, 0.2777, 0.2694, 0.2777, 0.2694, 0.2777, 0.2694, 0.2777, 0.2694, 0.2777, 0.2348, 0.2701, 0.2348, 0.2701, 0.2348, 0.2701, 0.2348, 0.2701, 0.2348, 0.2701, 0.2348, 0.2701, 0.2348, 0.2701, 0.2348, 0.2701, 0.2348, 0.2701, 0.2348, 0.2701, 0.2348, 0.2701, 0.2348, 0.2701, 0.2348, 0.2701, 0.2348, 0.2701, 0.2348, 0.2701, 0.2348, 0.2701, 0.2702, 0.3062, 0.2702, 0.3062, 0.2702, 0.3062, 0.2702, 0.3062, 0.2694, 0.2777, 0.2694, 0.2777, 0.2694, 0.2777, 0.2694, 0.2777, 0.2694, 0.2777, 0.2694, 0.2777, 0.2694, 0.2777, 0.2694, 0.2777, 0.2694, 0.2777, 0.2694, 0.2777, 0.2694, 0.2777, 0.2694, 0.2777, 0.2704, 0.2542, 0.2704, 0.2542, 0.2704, 0.2542, 0.2704, 0.2542, 0.2704, 0.2542, 0.2704, 0.2542, 0.2704, 0.2542, 0.2704, 0.2542, 0.2704, 0.2542, 0.2704, 0.2542, 0.2704, 0.2542, 0.2704, 0.2542, 0.2704, 0.2542, 0.2704, 0.2542, 0.2704, 0.2542, 0.2704, 0.2542, 0.2704, 0.2542, 0.2704, 0.2542, 0.2704, 0.2542, 0.2704, 0.2542, 0.2348, 0.2701, 0.2348, 0.2701, 0.2348, 0.2701, 0.2348, 0.2701, 0.2694, 0.2777, 0.2694, 0.2777, 0.2694, 0.2777, 0.2694, 0.2777, 0.2348, 0.2701, 0.2348, 0.2701, 0.2348, 0.2701, 0.2348, 0.2701, 0.2694, 0.2777, 0.2694, 0.2777, 0.2694, 0.2777, 0.2694, 0.2777, 0.2348, 0.2701, 0.2348, 0.2701, 0.2348, 0.2701, 0.2348, 0.2701, 0.2348, 0.2701, 0.2348, 0.2701, 0.2348, 0.2701, 0.2348, 0.2701, 0.2348, 0.2701, 0.2348, 0.2701, 0.2348, 0.2701, 0.2348, 0.2701, 0.2694, 0.2777, 0.2694, 0.2777, 0.2694, 0.2777, 0.2694, 0.2777, 0.2694, 0.2777, 0.2694, 0.2777, 0.2694, 0.2777, 0.2694, 0.2777, 0.2694, 0.2777, 0.2694, 0.2777, 0.2694, 0.2777, 0.2694, 0.2777, 0.2694, 0.2777, 0.2694, 0.2777, 0.2694, 0.2777, 0.2694, 0.2777, 0.2694, 0.2777, 0.2694, 0.2777, 0.2694, 0.2777, 0.2694, 0.2777, 0.2694, 0.2777, 0.2694, 0.2777, 0.2694, 0.2777, 0.2694, 0.2777, 0.2694, 0.2777, 0.2694, 0.2777, 0.2694, 0.2777, 0.2694, 0.2777, 0.2694, 0.2777, 0.2694, 0.2777, 0.2694, 0.2777, 0.2694, 0.2777, 0.2348, 0.2701, 0.2348, 0.2701, 0.2348, 0.2701, 0.2348, 0.2701, 0.2348, 0.2701, 0.2348, 0.2701, 0.2348, 0.2701, 0.2348, 0.2701, 0.2348, 0.2701, 0.2348, 0.2701, 0.2348, 0.2701, 0.2348, 0.2701, 0.2694, 0.2777, 0.2694, 0.2777, 0.2694, 0.2777, 0.2694, 0.2777, 0.2348, 0.2701, 0.2348, 0.2701, 0.2348, 0.2701, 0.2348, 0.2701, 0.2348, 0.2701, 0.2348, 0.2701, 0.2348, 0.2701, 0.2348, 0.2701, 0.2694, 0.2777, 0.2694, 0.2777, 0.2694, 0.2777, 0.2694, 0.2777, 0.2348, 0.2701, 0.2348, 0.2701, 0.2348, 0.2701, 0.2348, 0.2701, 0.2348, 0.2701, 0.2348, 0.2701, 0.2348, 0.2701, 0.2348, 0.2701, 0.2694, 0.2777, 0.2694, 0.2777, 0.2694, 0.2777, 0.2694, 0.2777, 0.2694, 0.2777, 0.2694, 0.2777, 0.2694, 0.2777, 0.2694, 0.2777, 0.2694, 0.2777, 0.2694, 0.2777, 0.2694, 0.2777, 0.2694, 0.2777, 0.2694, 0.2777, 0.2694, 0.2777, 0.2694, 0.2777, 0.2694, 0.2777, 0.2694, 0.2777, 0.2694, 0.2777, 0.2694, 0.2777, 0.2694, 0.2777, 0.2694, 0.2777, 0.2694, 0.2777, 0.2694, 0.2777, 0.2694, 0.2777, 0.2694, 0.2777, 0.2694, 0.2777, 0.2694, 0.2777, 0.2694, 0.2777, 0.2694, 0.2777, 0.2694, 0.2777, 0.2694, 0.2777, 0.2694, 0.2777, 0.2694, 0.2777, 0.2694, 0.2777, 0.2694, 0.2777, 0.2694, 0.2777, 0.2694, 0.2777, 0.2694, 0.2777, 0.2694, 0.2777, 0.2694, 0.2777, 0.2694, 0.2777, 0.2694, 0.2777, 0.2694, 0.2777, 0.2694, 0.2777, 0.2694, 0.2777, 0.2694, 0.2777, 0.2694, 0.2777, 0.2694, 0.2777, 0.2694, 0.2777, 0.2702, 0.3062, 0.2702, 0.3062, 0.2702, 0.3062, 0.2702, 0.3062, 0.2702, 0.3062, 0.2702, 0.3062, 0.2702, 0.3062, 0.2702, 0.3062, 0.2702, 0.3062, 0.2694, 0.2777, 0.2694, 0.2777, 0.2694, 0.2777, 0.2694, 0.2777, 0.2694, 0.2777, 0.2694, 0.2777, 0.2694, 0.2777, 0.2694, 0.2777, 0.2694, 0.2777, 0.2694, 0.2777, 0.2694, 0.2777, 0.2694, 0.2777, 0.2694, 0.2777, 0.2694, 0.2777, 0.2694, 0.2777, 0.2694, 0.2777, 0.2694, 0.2777, 0.2694, 0.2777, 0.2694, 0.2777, 0.2694, 0.2777, 0.2348, 0.2701, 0.2348, 0.2701, 0.2348, 0.2701, 0.2348, 0.2701, 0.2348, 0.2701, 0.2348, 0.2701, 0.2348, 0.2701, 0.2348, 0.2701, 0.2348, 0.2701, 0.2348, 0.2701, 0.2348, 0.2701, 0.2348, 0.2701, 0.2348, 0.2701, 0.2348, 0.2701, 0.2348, 0.2701, 0.2348, 0.2701, 0.2702, 0.3062, 0.2702, 0.3062, 0.2702, 0.3062, 0.2702, 0.3062, 0.2694, 0.2777, 0.2694, 0.2777, 0.2694, 0.2777, 0.2694, 0.2777, 0.2694, 0.2777, 0.2694, 0.2777, 0.2694, 0.2777, 0.2694, 0.2777, 0.2694, 0.2777, 0.2694, 0.2777, 0.2694, 0.2777, 0.2694, 0.2777, 0.2451, 0.2804, 0.2451, 0.2804, 0.2451, 0.2804, 0.2451, 0.2804, 0.2451, 0.2804, 0.2451, 0.2804, 0.2451, 0.2804, 0.2451, 0.2804, 0.2451, 0.2804, 0.2451, 0.2804, 0.2451, 0.2804])
me_x.materials.append(mat_part_a)
me_x.update()
me_x.normals_split_custom_set([tuple(v) for v in zip(*[iter([9.508e-10, 0.0, 1.0, 4.754e-10, 0.0, 1.0, 4.754e-10, 0.0, 1.0, 9.508e-10, 0.0, 1.0, 0.0, 1.0, 0.0, 0.0, 1.0, 0.0, 0.0, 1.0, 0.0, 0.0, 1.0, 0.0, 0.0, 0.0, 1.0, 2.036e-08, 0.0, 1.0, 1.289e-08, 0.0, 1.0, 0.0, 0.0, 1.0, 0.0, 0.0, 1.0, 0.0, 0.0, 1.0, 0.0, 0.0, 1.0, 0.0, 0.0, 1.0, 4.606e-09, -0.9991, 0.04238, 9.211e-09, -0.9991, 0.04238, 9.211e-09, -0.9991, 0.04238, 4.606e-09, -0.9991, 0.04238, 0.0, -0.883, 0.4694, 0.008213, -0.7669, 0.6417, 0.00825, -0.7663, 0.6424, 0.0, -0.883, 0.4694, -0.002701, 0.6724, 0.7402, 0.009283, 0.6693, 0.7429, 0.009283, 0.6693, 0.7429, 0.00315, 0.6709, 0.7416, -7.186e-07, 0.0, 1.0, -1.437e-06, 0.0, 1.0, -1.437e-06, 0.0, 1.0, -7.186e-07, 0.0, 1.0, -3.814e-08, -0.9991, 0.04238, -1.907e-08, -0.9991, 0.04238, -1.907e-08, -0.9991, 0.04238, -3.814e-08, -0.9991, 0.04238, 0.0, 0.0, 1.0, 0.0, 0.0, 1.0, 0.0, 0.0, 1.0, 0.0, 0.0, 1.0, -0.004073, -0.6756, 0.7372, 0.003347, -0.6773, 0.7357, -0.01374, -0.6734, 0.7391, -0.01374, -0.6734, 0.7391, -1.308e-08, 0.0, 1.0, -2.387e-08, 0.0, 1.0, -7.014e-08, 0.0, 1.0, -7.014e-08, 0.0, 1.0, 0.0, 0.7229, 0.691, -0.003709, 0.697, 0.7171, -0.003729, 0.6968, 0.7172, 0.0, 0.7229, 0.691, 0.0, 1.0, 0.0, 0.0, 1.0, 0.0, 0.0, 1.0, 0.0, 0.0, 1.0, 0.0, 4.754e-10, 0.0, 1.0, -7.186e-07, 0.0, 1.0, -7.186e-07, 0.0, 1.0, 4.754e-10, 0.0, 1.0, -1.907e-08, -0.9991, 0.04238, 4.606e-09, -0.9991, 0.04238, 4.606e-09, -0.9991, 0.04238, -1.907e-08, -0.9991, 0.04238, 0.0, 0.0, 1.0, 0.0, 0.0, 1.0, 0.0, 0.0, 1.0, 0.0, 0.0, 1.0, 0.00825, -0.7663, 0.6424, 0.008213, -0.7669, 0.6417, 0.003347, -0.6773, 0.7357, -0.004073, -0.6756, 0.7372, 1.289e-08, 0.0, 1.0, 2.036e-08, 0.0, 1.0, -2.387e-08, 0.0, 1.0, -1.308e-08, 0.0, 1.0, -0.003709, 0.697, 0.7171, -0.002701, 0.6724, 0.7402, 0.00315, 0.6709, 0.7416, -0.003729, 0.6968, 0.7172, 0.0, 1.0, 0.0, 0.0, 1.0, 0.0, 0.0, 1.0, 0.0, 0.0, 1.0, 0.0, 0.01449, 0.7909, -0.6117, 0.01114, 0.7882, -0.6153, -0.01343, 0.7676, -0.6408, 0.01449, 0.7909, -0.6117, 0.0, 0.0, -1.0, 0.0, 0.0, -1.0, 0.0, 0.0, -1.0, 0.0, 0.0, -1.0, 0.0, -1.0, 0.0, 0.0, -1.0, 0.0, -3.218e-15, -1.0, 1.662e-08, 0.0, -1.0, 0.0, 1.0, 0.0, 0.0, 1.0, 0.0, 0.0, 1.0, 0.0, 0.0, 1.0, 0.0, 0.0, -1.0, 0.0, 0.0, -1.0, 0.0, 0.0, -1.0, 0.0, 0.0, -1.0, 0.0, 0.0, 0.01114, 0.7882, -0.6153, -0.01816, 0.7634, -0.6456, -0.01816, 0.7634, -0.6456, -0.01343, 0.7676, -0.6408, 0.0, 0.0, -1.0, 0.0, 0.0, -1.0, 0.0, 0.0, -1.0, 0.0, 0.0, -1.0, -3.218e-15, -1.0, 1.662e-08, 0.0, -1.0, 0.0, 0.0, -1.0, 0.0, -1.345e-14, -1.0, 1.829e-08, -0.02839, -0.004989, 0.9996, -0.02839, -0.004989, 0.9996, 0.002213, -0.001632, 1.0, -0.002191, -0.002116, 1.0, -0.0377, 0.9735, 0.2256, -0.0377, 0.9735, 0.2256, -0.01216, 0.9711, 0.2385, 0.01239, 0.968, 0.2507, 8.989e-05, -0.3793, 0.9253, 6.394e-05, -0.3793, 0.9253, -0.02601, -0.3792, 0.925, -0.02601, -0.3792, 0.925, -0.9422, -0.03485, 0.3332, -0.9422, -0.03485, 0.3332, -0.9422, -0.03485, 0.3332, -0.9422, -0.03485, 0.3332, 0.7689, 0.04301, 0.6379, 0.7689, 0.04301, 0.6379, 0.7689, 0.04301, 0.6379, 0.7689, 0.04301, 0.6379, -0.5674, 0.8229, 0.03083, -0.5674, 0.8229, 0.03083, -0.5674, 0.8229, 0.03083, -0.5674, 0.8229, 0.03083, -1.699e-05, 0.6424, 0.7664, -3.909e-05, 0.6424, 0.7664, -0.0425, 0.6418, 0.7657, -0.0425, 0.6418, 0.7657, 0.5818, 0.7526, 0.3083, 0.5818, 0.7526, 0.3083, 0.5818, 0.7526, 0.3083, 0.5818, 0.7526, 0.3083, 0.000674, 0.7435, -0.6687, -0.0006253, 0.7435, -0.6687, -0.02073, 0.744, -0.6679, -0.02073, 0.744, -0.6679, -0.9145, -0.1535, 0.3744, -0.9145, -0.1535, 0.3744, -0.9145, -0.1535, 0.3744, 0.6676, -0.2824, 0.6889, 0.6676, -0.2824, 0.6889, 0.6676, -0.2824, 0.6889, -0.7084, 0.4534, 0.541, -0.7084, 0.4534, 0.541, -0.7084, 0.4534, 0.541, 0.3302, 0.6064, 0.7234, 0.3302, 0.6064, 0.7234, 0.3302, 0.6064, 0.7234, -0.8404, 0.538, 0.06605, -0.8404, 0.538, 0.06605, -0.8404, 0.538, 0.06605, 0.7974, 0.5989, 0.07351, 0.7974, 0.5989, 0.07351, 0.7974, 0.5989, 0.07351, -0.002581, 0.997, -0.07719, -0.03095, 0.9983, -0.05004, -0.01575, 0.9972, -0.07277, -0.02451, 0.9942, -0.1045, -0.7739, 0.6332, -0.003064, -0.5512, 0.8341, -0.021, -0.5468, 0.837, -0.02131, -0.7739, 0.6332, -0.003064, 0.7988, 0.6, -0.04436, 0.7992, 0.6003, -0.02988, 0.7992, 0.6003, -0.0301, 0.7988, 0.6, -0.04436, -0.03251, -0.004149, 0.9995, -0.03251, -0.004149, 0.9995, 0.001729, -0.001036, 1.0, -0.001864, -0.001363, 1.0, -0.04485, 0.971, 0.2349, -0.04485, 0.971, 0.2349, -0.006346, 0.9697, 0.2444, 0.005961, 0.9689, 0.2473, -4.921e-05, -0.4101, 0.912, 4.163e-05, -0.4101, 0.9121, -0.02948, -0.4099, 0.9116, -0.02948, -0.4099, 0.9116, -0.9311, -0.01345, 0.3646, -0.9311, -0.01345, 0.3646, -0.9311, -0.01345, 0.3646, -0.9311, -0.01345, 0.3646, 0.8836, 0.00443, 0.4682, 0.8836, 0.00443, 0.4682, 0.8836, 0.00443, 0.4682, 0.8836, 0.00443, 0.4682, -0.6528, 0.7562, 0.04354, -0.6528, 0.7562, 0.04354, -0.6528, 0.7562, 0.04354, -0.6528, 0.7562, 0.04354, 0.001649, 0.6415, 0.7671, -0.001708, 0.6414, 0.7672, -0.04935, 0.6384, 0.7681, -0.04935, 0.6384, 0.7681, 0.5451, 0.8066, 0.2287, 0.5451, 0.8066, 0.2287, 0.5451, 0.8066, 0.2287, 0.5451, 0.8066, 0.2287, -0.001142, 0.744, -0.6682, 0.00111, 0.7441, -0.6681, -0.02708, 0.7424, -0.6694, -0.02708, 0.7424, -0.6694, -0.02708, 0.7424, -0.6694, -0.7573, -0.2678, 0.5956, -0.7573, -0.2678, 0.5956, -0.7573, -0.2678, 0.5956, 0.9123, -0.168, 0.3736, 0.9123, -0.168, 0.3736, 0.9123, -0.168, 0.3736, -0.7465, 0.4274, 0.5099, -0.7465, 0.4274, 0.5099, -0.7465, 0.4274, 0.5099, 0.3877, 0.6242, 0.6783, 0.3877, 0.6242, 0.6783, 0.3877, 0.6242, 0.6783, -0.8662, 0.4959, 0.06087, -0.8662, 0.4959, 0.06087, -0.8662, 0.4959, 0.06087, 0.8404, 0.538, 0.06601, 0.8404, 0.538, 0.06601, 0.8404, 0.538, 0.06601, -0.02794, 0.996, -0.08468, -0.0342, 0.9979, -0.05415, -0.02972, 0.9986, -0.04288, -0.02428, 0.9968, -0.07551, -0.8187, 0.5741, -0.008976, -0.6389, 0.769, -0.0211, -0.6353, 0.7719, -0.02131, -0.8187, 0.5741, -0.008976, 0.812, 0.5832, -0.02301, 0.6969, 0.7167, -0.02429, 0.6991, 0.7146, -0.02428, 0.812, 0.5832, -0.02301, 2.51e-05, -0.2898, -0.9571, -7.233e-05, -0.2898, -0.9571, 0.001972, -0.2869, -0.958, 0.00262, -0.2869, -0.958, -0.006239, 0.5606, 0.828, -0.006239, 0.5606, 0.828, -0.001326, 0.5593, 0.829, 0.001672, 0.5585, 0.8295, -0.02065, 0.9311, -0.3642, -0.02065, 0.9311, -0.3642, 0.001535, 0.9305, -0.3664, -0.001529, 0.9306, -0.3661, -0.8422, -0.1563, -0.516, -0.8422, -0.1563, -0.516, -0.8422, -0.1563, -0.516, -0.8422, -0.1563, -0.516, 0.7996, -0.1742, -0.5747, 0.7996, -0.1742, -0.5747, 0.7996, -0.1742, -0.5747, 0.7996, -0.1742, -0.5747, -0.3837, 0.5568, 0.7367, -0.3837, 0.5568, 0.7367, -0.3837, 0.5568, 0.7367, -0.3837, 0.5568, 0.7367, 0.0003023, -0.4409, 0.8976, -0.0002943, -0.4409, 0.8976, 0.01229, -0.4413, 0.8973, 0.01229, -0.4413, 0.8973, 0.583, 0.3431, 0.7365, 0.583, 0.3431, 0.7365, 0.583, 0.3431, 0.7365, 0.583, 0.3431, 0.7365, -0.7387, 0.6537, -0.1643, -0.7387, 0.6537, -0.1643, -0.7387, 0.6537, -0.1643, -0.7387, 0.6537, -0.1643, 0.003613, 0.9254, 0.3789, -0.00337, 0.9247, 0.3808, -0.01624, 0.9231, 0.3842, -0.01624, 0.9231, 0.3842, 0.8536, 0.4926, -0.1696, 0.8536, 0.4926, -0.1696, 0.8536, 0.4926, -0.1696, 0.8536, 0.4926, -0.1696, -6.103e-05, 0.4717, -0.8818, 7.935e-05, 0.4717, -0.8818, -0.0146, 0.4716, -0.8817, -0.0146, 0.4716, -0.8817, -0.842, 0.1353, 0.5222, -0.842, 0.1353, 0.5222, -0.842, 0.1353, 0.5222, 0.7993, 0.1506, 0.5817, 0.7993, 0.1506, 0.5817, 0.7993, 0.1506, 0.5817, -0.2674, 0.8333, 0.4838, -0.2674, 0.8333, 0.4838, -0.2674, 0.8333, 0.4838, 0.6449, 0.7063, 0.292, 0.6449, 0.7063, 0.292, 0.6449, 0.7063, 0.292, -0.7413, 0.3166, -0.5918, -0.7413, 0.3166, -0.5918, -0.7413, 0.3166, -0.5918, 0.6855, 0.3434, -0.642, 0.6855, 0.3434, -0.642, 0.6855, 0.3434, -0.642, 0.7996, -0.1742, -0.5747, 0.7996, -0.1742, -0.5747, 0.7996, -0.1742, -0.5747, 0.7996, -0.1742, -0.5747, 0.00262, -0.2869, -0.958, 0.001972, -0.2869, -0.958, 0.004015, -0.284, -0.9588, 8.623e-05, -0.284, -0.9588, -0.8422, -0.1563, -0.516, -0.8422, -0.1563, -0.516, -0.8422, -0.1563, -0.516, -0.8422, -0.1563, -0.516, -0.6124, 0.2129, 0.7613, -0.5847, 0.2108, 0.7834, -0.5847, 0.2108, 0.7834, -0.6141, 0.213, 0.76, -0.001108, 0.234, 0.9722, -0.01027, 0.2245, 0.9744, -0.01118, 0.2392, 0.9709, -0.003327, 0.2523, 0.9676, 0.5799, 0.219, 0.7847, 0.5525, 0.2156, 0.8051, 0.5525, 0.2156, 0.8051, 0.5782, 0.2188, 0.786, 0.0001852, -0.2996, -0.9541, 0.004149, -0.2994, -0.9541, 0.004149, -0.2994, -0.9541, 0.0005379, -0.2996, -0.9541, -0.01555, 0.5592, 0.8289, -0.01555, 0.5592, 0.8289, 0.0006144, 0.5605, 0.8282, -0.0006915, 0.5604, 0.8283, -0.02625, 0.931, -0.3639, -0.02625, 0.931, -0.3639, 0.001446, 0.9304, -0.3666, -0.001524, 0.9305, -0.3663, -0.8678, -0.1441, -0.4755, -0.8678, -0.1441, -0.4755, -0.8678, -0.1441, -0.4755, -0.8678, -0.1441, -0.4755, 0.8422, -0.1564, -0.516, 0.8422, -0.1564, -0.516, 0.8422, -0.1564, -0.516, 0.8422, -0.1564, -0.516, -0.6506, 0.3084, 0.694, -0.6506, 0.3084, 0.694, -0.6506, 0.3084, 0.694, -0.6506, 0.3084, 0.694, -0.0005606, -0.4413, 0.8974, 0.000678, -0.4412, 0.8974, 0.01606, -0.4402, 0.8977, 0.01606, -0.4402, 0.8977, 0.7361, 0.3212, 0.5958, 0.7361, 0.3212, 0.5958, 0.7361, 0.3212, 0.5958, 0.7361, 0.3212, 0.5958, -0.7165, 0.6795, -0.1577, -0.7165, 0.6795, -0.1577, -0.7165, 0.6795, -0.1577, -0.7165, 0.6795, -0.1577, -0.0001624, 0.922, 0.3871, 0.0001375, 0.922, 0.3871, -0.02574, 0.9219, 0.3866, -0.02574, 0.9219, 0.3866, 0.6241, 0.7388, -0.2543, 0.6241, 0.7388, -0.2543, 0.6241, 0.7388, -0.2543, 0.6241, 0.7388, -0.2543, -0.002588, 0.4692, -0.8831, 0.002462, 0.4708, -0.8823, -0.01285, 0.466, -0.8847, -0.01285, 0.466, -0.8847, -0.8676, 0.1246, 0.4813, -0.8676, 0.1246, 0.4813, -0.8676, 0.1246, 0.4813, 0.842, 0.1352, 0.5223, 0.842, 0.1352, 0.5223, 0.842, 0.1352, 0.5223, -0.5252, 0.849, 0.05693, -0.5252, 0.849, 0.05693, -0.5252, 0.849, 0.05693, 0.5427, 0.8326, 0.1107, 0.5427, 0.8326, 0.1107, 0.5427, 0.8326, 0.1107, -0.7772, 0.2968, -0.5549, -0.7772, 0.2968, -0.5549, -0.7772, 0.2968, -0.5549, 0.5141, 0.6626, -0.5447, 0.5141, 0.6626, -0.5447, 0.5141, 0.6626, -0.5447, 0.8422, -0.1563, -0.516, 0.8422, -0.1564, -0.516, 0.8422, -0.1564, -0.516, 0.8422, -0.1563, -0.516, 3.247e-05, -0.284, -0.9588, 0.005248, -0.284, -0.9588, 0.005248, -0.284, -0.9588, 1.87e-05, -0.284, -0.9588, -0.8678, -0.1441, -0.4755, -0.8678, -0.1441, -0.4755, -0.8678, -0.1441, -0.4755, -0.8678, -0.1441, -0.4755, -0.6443, 0.2063, 0.7364, -0.6161, 0.2051, 0.7605, -0.6161, 0.2051, 0.7605, -0.6459, 0.2063, 0.735, -0.007768, 0.2407, 0.9706, -0.0001202, 0.2387, 0.9711, -0.003373, 0.259, 0.9659, -0.008028, 0.2553, 0.9668, 0.7389, 0.1778, 0.6499, 0.7231, 0.1748, 0.6682, 0.7231, 0.1748, 0.6682, 0.7384, 0.1777, 0.6505, -0.8215, 0.2065, 0.5315, -0.6443, 0.2063, 0.7364, -0.6459, 0.2063, 0.735, -0.8215, 0.2065, 0.5315, -0.0006506, 0.341, 0.9401, -0.008028, 0.2553, 0.9668, -0.003373, 0.259, 0.9659, 0.8214, 0.1931, 0.5367, 0.7389, 0.1778, 0.6499, 0.7384, 0.1777, 0.6505, 0.8214, 0.1931, 0.5367, -0.7928, 0.2196, 0.5686, -0.6124, 0.2129, 0.7613, -0.6141, 0.213, 0.76, -0.7928, 0.2196, 0.5686, -0.008757, 0.3184, 0.9479, -0.003327, 0.2523, 0.9676, -0.01118, 0.2392, 0.9709, -0.01153, 0.3305, 0.9437, 0.7502, 0.2351, 0.618, 0.5798, 0.219, 0.7847, 0.5782, 0.2188, 0.786, 0.7502, 0.2351, 0.618, -0.6389, 0.769, -0.0211, -0.6134, 0.7895, -0.02251, -0.6134, 0.7895, -0.02251, -0.6353, 0.7719, -0.02131, -0.003958, 0.999, -0.04345, -0.03018, 0.9987, -0.04012, -0.02972, 0.9986, -0.04288, -0.0342, 0.9979, -0.05415, 0.6991, 0.7146, -0.02428, 0.6969, 0.7167, -0.02429, 0.6816, 0.7313, -0.0244, 0.6816, 0.7313, -0.0244, -0.5468, 0.837, -0.02131, -0.5512, 0.8341, -0.021, -0.5232, 0.8519, -0.02289, -0.5232, 0.8519, -0.02289, -0.03095, 0.9983, -0.05004, -0.03213, 0.9988, -0.03721, -0.01575, 0.9972, -0.07277, 0.7992, 0.6003, -0.0301, 0.7992, 0.6003, -0.02988, 0.7993, 0.6003, -0.02774, 0.7993, 0.6003, -0.02774, -0.002753, -0.2869, -0.958, 0.00262, -0.2869, -0.958, 8.623e-05, -0.284, -0.9588, -0.005612, -0.284, -0.9588, 0.0001065, -0.2898, -0.9571, 2.51e-05, -0.2898, -0.9571, 0.00262, -0.2869, -0.958, -0.002753, -0.2869, -0.958, 0.02256, 0.4716, -0.8815, 0.02256, 0.4716, -0.8815, 7.935e-05, 0.4717, -0.8818, -6.103e-05, 0.4717, -0.8818, -0.001529, 0.9306, -0.3661, 0.001535, 0.9305, -0.3664, 0.03192, 0.9289, -0.369, 0.03192, 0.9289, -0.369, 0.02542, 0.9275, 0.373, 0.02542, 0.9275, 0.373, -0.00337, 0.9247, 0.3808, 0.003613, 0.9254, 0.3789, 0.001672, 0.5585, 0.8295, -0.001326, 0.5593, 0.829, 0.009524, 0.5563, 0.8309, 0.009524, 0.5563, 0.8309, 0.002186, 0.2629, 0.9648, -0.01178, 0.2145, 0.9767, 0.07278, 0.3112, 0.9476, -0.01153, 0.3305, 0.9437, 0.002186, 0.2629, 0.9648, 0.07278, 0.3112, 0.9476, 0.0488, 0.4603, 0.8864, -0.01714, -0.4402, 0.8977, -0.01714, -0.4402, 0.8977, -0.0002943, -0.4409, 0.8976, 0.0003023, -0.4409, 0.8976, 0.0289, 0.7423, -0.6694, 0.0289, 0.7423, -0.6694, -0.0006253, 0.7435, -0.6687, 0.000674, 0.7435, -0.6687, 0.04714, 0.9975, -0.05261, 0.03712, 0.9978, -0.05413, -0.002581, 0.997, -0.07719, 0.04305, 0.9975, -0.05626, 0.03477, 0.9979, -0.05392, -0.007743, 0.999, -0.04332, -0.001519, 0.9989, -0.04707, 0.03712, 0.9978, -0.05413, 0.01239, 0.968, 0.2507, -0.01216, 0.9711, 0.2385, 0.04355, 0.963, 0.2658, 0.04355, 0.963, 0.2658, 0.04808, 0.6417, 0.7655, 0.04808, 0.6417, 0.7655, -3.909e-05, 0.6424, 0.7664, -1.699e-05, 0.6424, 0.7664, -0.002191, -0.002116, 1.0, 0.002213, -0.001632, 1.0, 0.03232, 0.001672, 0.9995, 0.03232, 0.001672, 0.9995, 0.02957, -0.3791, 0.9249, 0.02957, -0.3791, 0.9249, 6.394e-05, -0.3793, 0.9253, 8.989e-05, -0.3793, 0.9253, -0.004225, -0.284, -0.9588, 3.247e-05, -0.284, -0.9588, 1.87e-05, -0.284, -0.9588, -0.004225, -0.284, -0.9588, -0.003433, -0.2997, -0.954, 0.0001852, -0.2996, -0.9541, 0.0005379, -0.2996, -0.9541, -0.003433, -0.2997, -0.954, 0.01109, 0.4734, -0.8808, 0.01109, 0.4734, -0.8808, 0.002462, 0.4708, -0.8823, -0.002588, 0.4692, -0.8831, -0.001524, 0.9305, -0.3663, 0.001446, 0.9304, -0.3666, 0.02228, 0.9294, -0.3684, 0.02228, 0.9294, -0.3684, 0.02187, 0.9217, 0.3873, 0.02187, 0.9217, 0.3873, 0.0001375, 0.922, 0.3871, -0.0001624, 0.922, 0.3871, -0.0006915, 0.5604, 0.8283, 0.0006144, 0.5605, 0.8282, 0.01326, 0.5613, 0.8275, 0.01326, 0.5613, 0.8275, 0.008086, 0.2606, 0.9654, -0.0001202, 0.2387, 0.9711, 0.01061, 0.2359, 0.9717, 0.01169, 0.239, 0.971, -0.0006506, 0.341, 0.9401, -0.003373, 0.259, 0.9659, 0.008086, 0.2606, 0.9654, 0.01706, 0.3413, 0.9398, -0.01298, -0.4419, 0.8969, -0.01298, -0.4419, 0.8969, 0.000678, -0.4412, 0.8974, -0.0005606, -0.4413, 0.8974, 0.02188, 0.745, -0.6668, 0.02188, 0.745, -0.6668, 0.00111, 0.7441, -0.6681, -0.001142, 0.744, -0.6682, 0.02796, 0.9985, -0.04672, 0.03119, 0.9982, -0.05038, 0.0264, 0.9971, -0.07182, 0.03119, 0.9982, -0.05038, -0.003958, 0.999, -0.04345, 0.0129, 0.998, -0.06235, 0.005961, 0.9689, 0.2473, -0.006346, 0.9697, 0.2444, 0.0365, 0.9664, 0.2544, 0.0365, 0.9664, 0.2544, 0.03978, 0.6428, 0.765, 0.03978, 0.6428, 0.765, -0.001708, 0.6414, 0.7672, 0.001649, 0.6415, 0.7671, -0.001864, -0.001363, 1.0, 0.001729, -0.001036, 1.0, 0.02626, 0.001195, 0.9997, 0.02626, 0.001195, 0.9997, 0.02374, -0.41, 0.9118, 0.02374, -0.41, 0.9118, 4.163e-05, -0.4101, 0.9121, -4.921e-05, -0.4101, 0.912, -0.001519, 0.9989, -0.04707, -0.03095, 0.9983, -0.05004, -0.002581, 0.997, -0.07719, -0.007743, 0.999, -0.04332, -0.03213, 0.9988, -0.03721, -0.03095, 0.9983, -0.05004, -0.001519, 0.9989, -0.04707, 0.0129, 0.998, -0.06235, -0.0342, 0.9979, -0.05415, -0.02794, 0.996, -0.08468, -0.02379, 0.9945, -0.1025, -0.003958, 0.999, -0.04345, -0.0342, 0.9979, -0.05415, 0.0129, 0.998, -0.06235, -0.009853, 0.2678, 0.9634, -0.008028, 0.2553, 0.9668, -0.0006506, 0.341, 0.9401, -0.01012, 0.312, 0.95, -0.007768, 0.2407, 0.9706, -0.008028, 0.2553, 0.9668, -0.009853, 0.2678, 0.9634, 0.01706, 0.3413, 0.9398, 0.008086, 0.2606, 0.9654, 0.01169, 0.239, 0.971, -0.003373, 0.259, 0.9659, -0.0001202, 0.2387, 0.9711, 0.008086, 0.2606, 0.9654, -0.01153, 0.3305, 0.9437, -0.01118, 0.2392, 0.9709, 0.002186, 0.2629, 0.9648, -0.01118, 0.2392, 0.9709, -0.01027, 0.2245, 0.9744, -0.01178, 0.2145, 0.9767, 0.002186, 0.2629, 0.9648, -0.01408, 0.2564, 0.9665, -0.003327, 0.2523, 0.9676, -0.008757, 0.3184, 0.9479, -0.001108, 0.234, 0.9722, -0.003327, 0.2523, 0.9676, -0.01408, 0.2564, 0.9665, -0.002581, 0.997, -0.07719, 0.03712, 0.9978, -0.05413, -0.001519, 0.9989, -0.04707, 0.03477, 0.9979, -0.05392, 0.03712, 0.9978, -0.05413, 0.04714, 0.9975, -0.05261, 0.02825, 0.9986, -0.04562, -0.003958, 0.999, -0.04345, 0.03119, 0.9982, -0.05038, 0.02796, 0.9985, -0.04672, 0.0264, 0.9971, -0.07182, 0.03119, 0.9982, -0.05038, 0.0129, 0.998, -0.06235, -0.02379, 0.9945, -0.1025, 1.0, 3.262e-07, 0.0, 1.0, 1.34e-07, 0.0, 1.0, 1.34e-07, 0.0, 1.0, 2.094e-07, 0.0, 1.0, 4.062e-07, 0.0, 1.0, 3.262e-07, 0.0, 1.0, 2.094e-07, 0.0, 1.0, 4.062e-07, 0.0, -1.0, 2.868e-07, 0.0, -1.0, 4.062e-07, 0.0, -1.0, 4.062e-07, 0.0, -1.0, 1.125e-07, 0.0, -1.0, 0.0, 0.0, -1.0, 2.868e-07, 0.0, -1.0, 1.125e-07, 0.0, -1.0, 0.0, 0.0, -0.6614, 0.0, 0.75, -0.6614, 0.0, 0.75, -0.6614, 0.0, 0.75, -0.6614, 0.0, 0.75, -0.9763, 0.2164, 0.0, -0.9763, 0.2164, 0.0, -0.9763, 0.2164, 0.0, -0.9763, 0.2164, 0.0, -0.6614, 0.0, -0.75, -0.6614, 0.0, -0.75, -0.6614, 0.0, -0.75, -0.6614, 0.0, -0.75, 0.0, -1.0, 0.0, 0.0, -1.0, 0.0, 0.0, -1.0, 0.0, 0.0, -1.0, 0.0, -1.0, 0.0, 0.0, -1.0, 0.0, 0.0, -1.0, 0.0, 0.0, -1.0, 0.0, 0.0, 8.786e-08, 0.0, 1.0, 8.786e-08, 0.0, 1.0, 4.393e-08, 0.0, 1.0, 4.427e-08, 0.0, 1.0, 0.0, 0.6827, 0.7307, 0.0, 0.6827, 0.7307, 0.0, 0.6827, 0.7307, 0.0, 0.6827, 0.7307, 0.0, 0.0, -1.0, 0.0, 0.0, -1.0, 0.0, 0.0, -1.0, 0.0, 0.0, -1.0, 0.0, -1.0, 0.0, 0.0, -1.0, 0.0, 0.0, -1.0, 0.0, 0.0, -1.0, 0.0, 1.0, -1.04e-08, 0.0, 1.0, -2.189e-08, 0.0, 1.0, 0.0, 0.0, 1.0, 0.0, 0.0, -1.0, 3.609e-07, 0.0, -1.0, 0.0, 0.0, -1.0, -5.021e-08, 0.0, -1.0, 1.929e-07, 0.0, 0.0, 0.9535, -0.3015, 0.0, 0.9535, -0.3015, 0.0, 0.9535, -0.3015, 0.0, 0.9535, -0.3015, 1.0, -1.04e-08, 0.0, 1.0, 0.0, 0.0, 1.0, 0.0, 0.0, 1.0, 0.0, 0.0, 0.0, -1.0, 0.0, 0.0, -1.0, 0.0, 0.0, -1.0, 0.0, 0.0, -1.0, 0.0, -1.0, 3.609e-07, 0.0, -1.0, 1.929e-07, 0.0, -1.0, 3.976e-07, 0.0, -1.0, 7.953e-07, 0.0, 0.0, 0.3456, 0.9384, 0.0, 0.3456, 0.9384, 0.0, 0.3456, 0.9384, 0.0, 0.3456, 0.9384, 1.0, 9.443e-08, 0.0, 1.0, 1.505e-07, 0.0, 1.0, 2.033e-07, 0.0, 1.0, 2.368e-07, 0.0, 0.0, -0.2192, -0.9757, 0.0, -0.2192, -0.9757, 0.0, -0.2192, -0.9757, 0.0, -0.2192, -0.9757, -1.0, 0.0, 0.0, -1.0, -3.817e-08, 0.0, -1.0, 0.0, 0.0, -1.0, 0.0, 0.0, 0.0, 0.9206, 0.3904, 0.0, 0.9206, 0.3904, 0.0, 0.9206, 0.3904, 0.0, 0.9206, 0.3904, 1.0, 2.368e-07, 0.0, 1.0, 2.033e-07, 0.0, 1.0, 0.0, 0.0, 1.0, 0.0, 0.0, 0.0, 0.3048, -0.9524, 0.0, 0.3048, -0.9524, 0.0, 0.3048, -0.9524, 0.0, 0.3048, -0.9524, -1.0, 0.0, 0.0, -1.0, 0.0, 0.0, -1.0, 0.0, 0.0, -1.0, 0.0, 0.0, 0.0, 0.9999, -0.01282, 0.0, 0.9999, -0.01282, 0.0, 0.9999, -0.01282, 0.0, 0.9999, -0.01282, -0.531, 0.0, 0.8473, -0.531, 0.0, 0.8473, -0.531, 0.0, 0.8473, -0.531, 0.0, 0.8473, -0.5988, 0.5016, 0.6244, -0.5988, 0.5016, 0.6244, -0.5988, 0.5016, 0.6244, -0.5988, 0.5016, 0.6244, -0.6572, 0.0, -0.7537, -0.6572, 0.0, -0.7537, -0.6572, 0.0, -0.7537, -0.6572, 0.0, -0.7537, 0.0, -1.0, 0.0, 0.0, -1.0, 0.0, 0.0, -1.0, 0.0, 0.0, -1.0, 0.0, -0.7565, 0.2504, 0.6041, -0.7565, 0.2504, 0.6041, -0.7565, 0.2504, 0.6041, -0.7565, 0.2504, 0.6041, -0.7582, -0.09625, -0.6448, -0.7582, -0.09625, -0.6448, -0.7582, -0.09625, -0.6448, -0.7582, -0.09625, -0.6448, -0.697, 0.6585, 0.2838, -0.697, 0.6585, 0.2838, -0.697, 0.6585, 0.2838, -0.697, 0.6585, 0.2838, -0.6279, 0.7411, -0.2377, -0.6279, 0.7411, -0.2377, -0.6279, 0.7411, -0.2377, -0.6279, 0.7411, -0.2377, -0.7862, 0.04748, -0.6161, -0.7862, 0.04748, -0.6161, -0.7862, 0.04748, -0.6161, -0.7862, 0.04748, -0.6161, -0.4959, 0.8683, -0.01101, -0.4959, 0.8683, -0.01101, -0.4959, 0.8683, -0.01101, -0.4959, 0.8683, -0.01101, 0.0, -1.0, 0.0, 0.0, -1.0, 0.0, 0.0, -1.0, 0.0, 0.0, -1.0, 0.0, -0.4829, 0.00593, 0.8756, -0.4829, 0.00593, 0.8756, -0.4829, 0.00593, 0.8756, -0.4829, 0.00593, 0.8756, -1.0, -5.021e-08, 0.0, -1.0, -1.004e-07, 0.0, -1.0, -1.004e-07, 0.0, -1.0, -3.817e-08, 0.0, -1.0, 1.929e-07, 0.0, -1.0, 3.976e-07, 0.0, -1.0, 1.929e-07, 0.0, -1.0, -3.817e-08, 0.0, -1.0, 0.0, 0.0, -0.6572, 0.0, -0.7537, -0.6572, 0.0, -0.7537, -0.6572, 0.0, -0.7537, -0.6572, 0.0, -0.7537, 0.0, 0.0, -1.0, 0.0, 0.0, -1.0, 0.0, 0.0, -1.0, 0.0, 0.0, -1.0, 1.0, 9.443e-08, 0.0, 1.0, -1.04e-08, 0.0, 1.0, 0.0, 0.0, 1.0, 1.505e-07, 0.0, 1.0, -4.379e-08, 0.0, 1.0, -4.379e-08, 0.0, 1.0, -2.189e-08, 0.0, 1.0, -1.04e-08, 0.0, 1.0, 9.443e-08, 0.0, 4.427e-08, 0.0, 1.0, 4.393e-08, 0.0, 1.0, 0.0, 0.0, 1.0, 0.0, 0.0, 1.0, 0.5071, 0.7734, 0.3804, 0.5071, 0.7734, 0.3804, 0.5071, 0.7734, 0.3804, 0.5071, 0.7734, 0.3804, 0.5079, 0.8236, -0.2523, 0.5079, 0.8236, -0.2523, 0.5079, 0.8236, -0.2523, 0.5079, 0.8236, -0.2523, 0.5584, 0.2857, -0.7788, 0.5584, 0.2857, -0.7788, 0.5584, 0.2857, -0.7788, 0.5584, 0.2857, -0.7788, 0.5337, -0.1854, -0.8251, 0.5337, -0.1854, -0.8251, 0.5337, -0.1854, -0.8251, 0.5337, -0.1854, -0.8251, 0.5431, 0.0, -0.8397, 0.5431, 0.0, -0.8397, 0.5431, 0.0, -0.8397, 0.5431, 0.0, -0.8397, 0.5431, 0.0, -0.8397, 0.5431, 0.0, -0.8397, 0.5431, 0.0, -0.8397, 0.5431, 0.0, -0.8397, 0.0, -1.0, 0.0, 0.0, -1.0, 0.0, 0.0, -1.0, 0.0, 0.0, -1.0, 0.0, 0.0, -1.0, 0.0, 0.0, -1.0, 0.0, 0.0, -1.0, 0.0, 0.0, -1.0, 0.0, 0.5783, 0.0, 0.8158, 0.5783, 0.0, 0.8158, 0.5783, 0.0, 0.8158, 0.5783, 0.0, 0.8158, 0.5783, 0.0, 0.8158, 0.5783, 0.0, 0.8158, 0.5783, 0.0, 0.8158, 0.5783, 0.0, 0.8158, 0.7893, 0.4191, 0.4486, 0.7893, 0.4191, 0.4486, 0.7893, 0.4191, 0.4486, 0.7893, 0.4191, 0.4486, 0.7001, 0.7138, -0.01731, 0.7001, 0.7138, -0.01731, 0.7001, 0.7138, -0.01731, 0.7001, 0.7138, -0.01731, 0.5292, 0.292, 0.7967, 0.5292, 0.292, 0.7967, 0.5292, 0.292, 0.7967, 0.5292, 0.292, 0.7967, 0.6614, 0.0, 0.75, 0.6614, 0.0, 0.75, 0.6614, 0.0, 0.75, 0.6614, 0.0, 0.75, 0.9763, 0.2164, 0.0, 0.9763, 0.2164, 0.0, 0.9763, 0.2164, 0.0, 0.9763, 0.2164, 0.0, 0.6614, 0.0, -0.75, 0.6614, 0.0, -0.75, 0.6614, 0.0, -0.75, 0.6614, 0.0, -0.75, 0.0, -1.0, 0.0, 0.0, -1.0, 0.0, 0.0, -1.0, 0.0, 0.0, -1.0, 0.0, 1.0, 0.0, 0.0, 1.0, 0.0, 0.0, 1.0, 0.0, 0.0, 1.0, 0.0, 0.0, 0.0, 0.0, 1.0, 0.0, 0.0, 1.0, 0.0, 0.0, 1.0, 0.0, 0.0, 1.0, 0.0, 0.6827, 0.7307, 0.0, 0.6827, 0.7307, 0.0, 0.6827, 0.7307, 0.0, 0.6827, 0.7307, 0.0, 0.0, -1.0, 0.0, 0.0, -1.0, 0.0, 0.0, -1.0, 0.0, 0.0, -1.0, 0.0, 0.9535, -0.3015, 0.0, 0.9535, -0.3015, 0.0, 0.9535, -0.3015, 0.0, 0.9535, -0.3015, -1.0, -7.585e-08, 0.0, -1.0, -6.524e-08, 0.0, -1.0, 0.0, 0.0, -1.0, 0.0, 0.0, 0.0, -1.0, 0.0, 0.0, -1.0, 0.0, 0.0, -1.0, 0.0, 0.0, -1.0, 0.0, 1.0, 3.609e-07, 0.0, 1.0, 7.953e-07, 0.0, 1.0, 3.601e-07, 0.0, 1.0, 1.857e-07, 0.0, 0.0, 0.3456, 0.9384, 0.0, 0.3456, 0.9384, 0.0, 0.3456, 0.9384, 0.0, 0.3456, 0.9384, -1.0, -1.318e-07, 0.0, -1.0, -4.043e-07, 0.0, -1.0, -5.163e-07, 0.0, -1.0, -1.091e-07, 0.0, 0.0, -0.2192, -0.9757, 0.0, -0.2192, -0.9757, 0.0, -0.2192, -0.9757, 0.0, -0.2192, -0.9757, 1.0, 4.869e-08, 0.0, 1.0, -1.92e-07, 0.0, 1.0, -1.439e-07, 0.0, 1.0, 5.524e-08, 0.0, 0.0, 0.9206, 0.3904, 0.0, 0.9206, 0.3904, 0.0, 0.9206, 0.3904, 0.0, 0.9206, 0.3904, -1.0, -4.043e-07, 0.0, -1.0, -1.195e-06, 0.0, -1.0, -1.195e-06, 0.0, -1.0, -5.163e-07, 0.0, 0.0, 0.3048, -0.9524, 0.0, 0.3048, -0.9524, 0.0, 0.3048, -0.9524, 0.0, 0.3048, -0.9524, 1.0, -1.92e-07, 0.0, 1.0, -8.742e-07, 0.0, 1.0, -8.742e-07, 0.0, 1.0, -1.439e-07, 0.0, 1.0, 0.0, 0.0, 1.0, 3.609e-07, 0.0, 1.0, 1.857e-07, 0.0, 1.0, -2.51e-08, 0.0, 0.0, -1.0, 0.0, 0.0, -1.0, 0.0, 0.0, -1.0, 0.0, 0.0, -1.0, 0.0, -1.0, -7.585e-08, 0.0, -1.0, 0.0, 0.0, -1.0, 0.0, 0.0, -1.0, -8.757e-08, 0.0, 0.0, 0.9999, -0.01282, 0.0, 0.9999, -0.01282, 0.0, 0.9999, -0.01282, 0.0, 0.9999, -0.01282, 0.0, -1.0, 0.0, 0.0, -1.0, 0.0, 0.0, -1.0, 0.0, 0.0, -1.0, 0.0, 0.531, 0.0, 0.8473, 0.531, 0.0, 0.8473, 0.531, 0.0, 0.8473, 0.531, 0.0, 0.8473, 0.6496, 0.519, 0.5556, 0.6496, 0.519, 0.5556, 0.6496, 0.519, 0.5556, 0.6496, 0.519, 0.5556, 0.6572, 0.0, -0.7537, 0.6572, 0.0, -0.7537, 0.6572, 0.0, -0.7537, 0.6572, 0.0, -0.7537, 0.0, -1.0, 0.0, 0.0, -1.0, 0.0, 0.0, -1.0, 0.0, 0.0, -1.0, 0.0, 0.6914, 0.3207, 0.6475, 0.6914, 0.3207, 0.6475, 0.6914, 0.3207, 0.6475, 0.6914, 0.3207, 0.6475, 0.7582, -0.09625, -0.6448, 0.7582, -0.09625, -0.6448, 0.7582, -0.09625, -0.6448, 0.7582, -0.09625, -0.6448, 0.6339, 0.6833, 0.3623, 0.6339, 0.6833, 0.3623, 0.6339, 0.6833, 0.3623, 0.6339, 0.6833, 0.3623, 0.6279, 0.7411, -0.2377, 0.6279, 0.7411, -0.2377, 0.6279, 0.7411, -0.2377, 0.6279, 0.7411, -0.2377, 0.7862, 0.04748, -0.6161, 0.7862, 0.04748, -0.6161, 0.7862, 0.04748, -0.6161, 0.7862, 0.04748, -0.6161, 0.4959, 0.8683, -0.01101, 0.4959, 0.8683, -0.01101, 0.4959, 0.8683, -0.01101, 0.4959, 0.8683, -0.01101, 0.531, 0.0, 0.8473, 0.531, 0.0, 0.8473, 0.531, 0.0, 0.8473, 0.531, 0.0, 0.8473, 1.0, -2.51e-08, 0.0, 1.0, 1.857e-07, 0.0, 1.0, 5.524e-08, 0.0, 1.0, -5.021e-08, 0.0, 1.0, -5.021e-08, 0.0, 1.0, 3.601e-07, 0.0, 1.0, 4.869e-08, 0.0, 1.0, 5.524e-08, 0.0, 1.0, 1.857e-07, 0.0, 0.6572, 0.0, -0.7537, 0.6572, 0.0, -0.7537, 0.6572, 0.0, -0.7537, 0.6572, 0.0, -0.7537, 0.0, 0.0, -1.0, 0.0, 0.0, -1.0, 0.0, 0.0, -1.0, 0.0, 0.0, -1.0, -1.0, -1.318e-07, 0.0, -1.0, -1.091e-07, 0.0, -1.0, -6.524e-08, 0.0, -1.0, -7.585e-08, 0.0, -1.0, -1.751e-07, 0.0, -1.0, -1.318e-07, 0.0, -1.0, -7.585e-08, 0.0, -1.0, -8.757e-08, 0.0, -1.0, -1.751e-07, 0.0, 0.0, 0.0, 1.0, 0.0, 0.0, 1.0, 0.0, 0.0, 1.0, 0.0, 0.0, 1.0, -0.5071, 0.7734, 0.3804, -0.5071, 0.7734, 0.3804, -0.5071, 0.7734, 0.3804, -0.5071, 0.7734, 0.3804, -0.5079, 0.8236, -0.2523, -0.5079, 0.8236, -0.2523, -0.5079, 0.8236, -0.2523, -0.5079, 0.8236, -0.2523, -0.5584, 0.2857, -0.7788, -0.5584, 0.2857, -0.7788, -0.5584, 0.2857, -0.7788, -0.5584, 0.2857, -0.7788, -0.5337, -0.1854, -0.8251, -0.5337, -0.1854, -0.8251, -0.5337, -0.1854, -0.8251, -0.5337, -0.1854, -0.8251, -0.5431, 0.0, -0.8397, -0.5431, 0.0, -0.8397, -0.5431, 0.0, -0.8397, -0.5431, 0.0, -0.8397, -0.5431, 0.0, -0.8397, -0.5431, 0.0, -0.8397, -0.5431, 0.0, -0.8397, -0.5431, 0.0, -0.8397, 0.0, -1.0, 0.0, 0.0, -1.0, 0.0, 0.0, -1.0, 0.0, 0.0, -1.0, 0.0, 0.0, -1.0, 0.0, 0.0, -1.0, 0.0, 0.0, -1.0, 0.0, 0.0, -1.0, 0.0, -0.5783, 0.0, 0.8158, -0.5783, 0.0, 0.8158, -0.5783, 0.0, 0.8158, -0.5783, 0.0, 0.8158, -0.5783, 0.0, 0.8158, -0.5783, 0.0, 0.8158, -0.5783, 0.0, 0.8158, -0.5783, 0.0, 0.8158, -0.7388, 0.5325, 0.413, -0.7388, 0.5325, 0.413, -0.7388, 0.5325, 0.413, -0.7388, 0.5325, 0.413, -0.6823, 0.7311, 0.002387, -0.6823, 0.7311, 0.002387, -0.6823, 0.7311, 0.002387, -0.6823, 0.7311, 0.002387, -0.5855, 0.2974, 0.7541, -0.5855, 0.2974, 0.7541, -0.5855, 0.2974, 0.7541, -0.5855, 0.2974, 0.7541, 0.0, -1.0, 4.761e-08, 0.0, -1.0, 5.529e-08, 0.0, -1.0, 5.529e-08, -3.218e-15, -1.0, 1.662e-08, -2.678e-14, -1.0, 3.643e-08, -2.035e-14, -1.0, 3.299e-08, -3.218e-15, -1.0, 1.662e-08, -1.345e-14, -1.0, 1.829e-08, 0.0, -1.0, 4.761e-08, -3.218e-15, -1.0, 1.662e-08, -2.035e-14, -1.0, 3.299e-08])] * 3)])

# ---- objects
ob_05_couch = bpy.data.objects.new('05_couch', me_x)

# ---- transforms, parenting, visibility, modifiers, constraints
ob_05_couch.location = (0.0, 0.0, 0.0)
ob_05_couch.rotation_euler = (1.571, -0.0, 0.0)
ob_05_couch.scale = (0.01, 0.01, 0.01)
ob_05_couch.color = (0.8, 0.8, 0.8, 1.0)

# ---- collection membership
col_collection.objects.link(ob_05_couch)

# ---- scene / render settings (as saved in the file)
scene.frame_start = 1; scene.frame_end = 250; scene.frame_set(1)
scene.render.engine = 'BLENDER_EEVEE_NEXT'
scene.cycles.sampling_pattern = 'TABULATED_SOBOL'
scene.cycles.use_light_tree = False
scene.view_settings.view_transform = 'Filmic'
bpy.context.view_layer.update()

# ---- added for rendering (the .blend has no active camera and no usable light): camera, sun
cam_auto = bpy.data.cameras.new('AutoCamera')
cam_auto.lens = 50.0
cam_auto.sensor_width = 36.0
cam_auto.clip_end = 1000.0
ob_auto_camera = bpy.data.objects.new('AutoCamera', cam_auto)
scene.collection.objects.link(ob_auto_camera)
ob_auto_camera.location = (2.57609, -3.09131, 2.58425)
ob_auto_camera.rotation_euler = (1.09748, -7.21219e-08, 0.694738)
scene.camera = ob_auto_camera
light_auto_sun = bpy.data.lights.new('AutoSun', 'SUN')
light_auto_sun.energy = 3.0
light_auto_sun.angle = 0.0523599
ob_auto_sun = bpy.data.objects.new('AutoSun', light_auto_sun)
scene.collection.objects.link(ob_auto_sun)
ob_auto_sun.rotation_euler = (0.872665, 0.174533, 0.523599)
bpy.context.view_layer.update()
